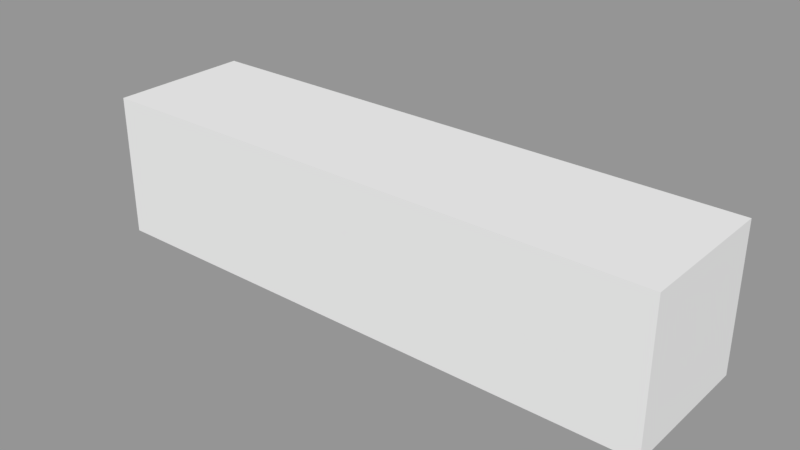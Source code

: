 # Source: I_Shape.blend  (saved by Blender 2.79.0; exported with 4.5.12 LTS)
import bpy
from mathutils import Matrix  # noqa: F401  (used for matrix-valued properties, if any)

bpy.ops.wm.read_factory_settings(use_empty=True)
scene = bpy.context.scene
scene.name = 'Scene.004'

# ---- collections
col_collection_2_004 = bpy.data.collections.new('Collection 2.004'); scene.collection.children.link(col_collection_2_004)

# ---- meshes
me_plane_033 = bpy.data.meshes.new('Plane.033')
me_plane_033.from_pydata([(-0.3173, 0.1622, 0.4675), (-0.4269, 0.1622, 0.4675), (-0.4269, 0.4026, 0.4675), (-0.4993, 0.337, 0.4675), (-0.3173, 0.4053, 0.4675), (-0.1921, 0.4053, 0.4675), (-0.08343, 0.4773, 0.4675), (0.2051, 0.4773, 0.4675), (0.2797, 0.4144, 0.4675), (0.4202, 0.4144, 0.4675), (0.4974, 0.3582, 0.4675), (0.08451, -0.449, 0.4675), (0.4974, -0.449, 0.4675), (-0.01448, -0.517, 0.4675), (-0.2045, -0.517, 0.4675), (-0.2549, -0.4481, 0.4675), (-0.3243, -0.4481, 0.4675), (-0.5028, -0.3049, 0.4675), (-0.2008, -0.4502, 0.4675), (-0.171, -0.4868, 0.4675), (-0.04334, -0.4868, 0.4675), (0.01367, -0.4502, 0.4675), (0.09706, -0.2732, 0.4675), (0.2196, -0.2732, 0.4675), (0.2196, -0.4136, 0.4675), (0.09961, -0.4136, 0.4675), (0.2551, -0.2171, 0.4675), (0.4694, -0.2171, 0.4675), (0.4694, -0.4213, 0.4675), (0.2551, -0.4213, 0.4675), (-0.1461, 0.4035, 0.4675), (-0.06637, 0.4518, 0.4675), (0.1909, 0.4518, 0.4675), (0.2407, 0.3991, 0.4675), (-0.4272, 0.1354, 0.4675), (-0.4272, 0.1073, 0.4675), (-0.3166, 0.1073, 0.4675), (-0.3166, 0.1337, 0.4675), (-0.4272, 0.07671, 0.4675), (-0.4272, -0.1105, 0.4675), (-0.3166, -0.1105, 0.4675), (-0.3166, 0.07501, 0.4675), (-0.3719, -0.1301, 0.4675), (-0.2791, 0.003886, 0.4675), (-0.2791, -0.03248, 0.4675), (-0.1844, -0.03248, 0.4675), (-0.1844, 0.001682, 0.4675), (-0.2791, 0.299, 0.4675), (-0.2791, 0.02981, 0.4675), (-0.1844, 0.02981, 0.4675), (-0.1844, 0.2968, 0.4675), (-0.1504, 0.2604, 0.4675), (-0.1504, 0.2193, 0.4675), (-0.1504, 0.191, 0.4675), (-0.1504, 0.15, 0.4675), (-0.1844, 0.15, 0.4675), (-0.1844, 0.191, 0.4675), (-0.1844, 0.2193, 0.4675), (-0.1844, 0.2604, 0.4675), (-0.2444, -0.2715, 0.4675), (-0.5026, -0.2693, 0.4675), (0.02234, -0.3362, 0.4675), (-0.08206, -0.273, 0.4675), (-0.4581, -0.3407, 0.4675), (-0.228, -0.3387, 0.4675), (-0.2184, -0.3782, 0.4675), (-0.2105, -0.4103, 0.4675), (-0.3709, -0.4107, 0.4675), (-0.4114, -0.3782, 0.4675), (-0.05475, -0.4098, 0.4675), (-0.05475, -0.3782, 0.4675), (0.4974, 0.1259, 0.4675), (-0.2551, -0.2277, 0.4675), (-0.04903, -0.1843, 0.4675), (-0.1102, -0.2278, 0.4675), (0.06878, 0.04379, 0.4675), (-0.14, -0.08227, 0.4675), (0.4974, 0.231, 0.4675), (-0.02775, 0.1326, 0.4675), (0.4974, 0.3401, 0.4675), (0.4974, 0.2905, 0.4675), (-0.1303, 0.3412, 0.4675), (-0.1303, 0.2885, 0.4675), (-0.3173, 0.1622, -5.813e-09), (-0.4269, 0.1622, -5.813e-09), (-0.4269, 0.4026, -1.632e-08), (-0.4993, 0.337, -1.345e-08), (-0.3173, 0.4053, -1.644e-08), (-0.1921, 0.4053, -1.644e-08), (-0.08343, 0.4773, -1.959e-08), (0.2051, 0.4773, -1.959e-08), (0.2797, 0.4144, -1.684e-08), (0.4202, 0.4144, -1.684e-08), (0.4974, 0.3582, -1.438e-08), (0.08451, -0.449, 2.418e-08), (0.4974, -0.449, 2.418e-08), (-0.01448, -0.517, 2.715e-08), (-0.2045, -0.517, 2.715e-08), (-0.2549, -0.4481, 2.414e-08), (-0.3243, -0.4481, 2.414e-08), (-0.5028, -0.3049, 1.788e-08), (-0.2008, -0.4502, 2.423e-08), (-0.171, -0.4868, 2.583e-08), (-0.04334, -0.4868, 2.583e-08), (0.01367, -0.4502, 2.423e-08), (0.09706, -0.2732, 1.65e-08), (0.2196, -0.2732, 1.65e-08), (0.2196, -0.4136, 2.263e-08), (0.09961, -0.4136, 2.263e-08), (0.2551, -0.2171, 1.404e-08), (0.4694, -0.2171, 1.404e-08), (0.4694, -0.4213, 2.297e-08), (0.2551, -0.4213, 2.297e-08), (-0.1461, 0.4035, -1.636e-08), (-0.06637, 0.4518, -1.847e-08), (0.1909, 0.4518, -1.847e-08), (0.2407, 0.3991, -1.617e-08), (-0.4272, 0.1354, -4.641e-09), (-0.4272, 0.1073, -3.413e-09), (-0.3166, 0.1073, -3.413e-09), (-0.3166, 0.1337, -4.566e-09), (-0.4272, 0.07671, -2.074e-09), (-0.4272, -0.1105, 6.109e-09), (-0.3166, -0.1105, 6.109e-09), (-0.3166, 0.07501, -2e-09), (-0.3719, -0.1301, 6.964e-09), (-0.2791, 0.003886, 1.109e-09), (-0.2791, -0.03248, 2.699e-09), (-0.1844, -0.03248, 2.699e-09), (-0.1844, 0.001682, 1.205e-09), (-0.2791, 0.299, -1.179e-08), (-0.2791, 0.02981, -2.405e-11), (-0.1844, 0.02981, -2.405e-11), (-0.1844, 0.2968, -1.169e-08), (-0.1504, 0.2604, -1.01e-08), (-0.1504, 0.2193, -8.307e-09), (-0.1504, 0.191, -7.07e-09), (-0.1504, 0.15, -5.276e-09), (-0.1844, 0.15, -5.276e-09), (-0.1844, 0.191, -7.07e-09), (-0.1844, 0.2193, -8.307e-09), (-0.1844, 0.2604, -1.01e-08), (-0.3173, 0.1622, -0.4675), (-0.4269, 0.1622, -0.4675), (-0.4269, 0.4026, -0.4675), (-0.4993, 0.337, -0.4675), (-0.3173, 0.4053, -0.4675), (-0.1921, 0.4053, -0.4675), (-0.08343, 0.4773, -0.4675), (0.2051, 0.4773, -0.4675), (0.2797, 0.4144, -0.4675), (0.4202, 0.4144, -0.4675), (0.4974, 0.3582, -0.4675), (0.08451, -0.449, -0.4675), (0.4974, -0.449, -0.4675), (-0.01448, -0.517, -0.4675), (-0.2045, -0.517, -0.4675), (-0.2549, -0.4481, -0.4675), (-0.3243, -0.4481, -0.4675), (-0.5028, -0.3049, -0.4675), (-0.2008, -0.4502, -0.4675), (-0.171, -0.4868, -0.4675), (-0.04334, -0.4868, -0.4675), (0.01367, -0.4502, -0.4675), (0.09706, -0.2732, -0.4675), (0.2196, -0.2732, -0.4675), (0.2196, -0.4136, -0.4675), (0.09961, -0.4136, -0.4675), (0.2551, -0.2171, -0.4675), (0.4694, -0.2171, -0.4675), (0.4694, -0.4213, -0.4675), (0.2551, -0.4213, -0.4675), (-0.1461, 0.4035, -0.4675), (-0.06637, 0.4518, -0.4675), (0.1909, 0.4518, -0.4675), (0.2407, 0.3991, -0.4675), (-0.4272, 0.1354, -0.4675), (-0.4272, 0.1073, -0.4675), (-0.3166, 0.1073, -0.4675), (-0.3166, 0.1337, -0.4675), (-0.4272, 0.07671, -0.4675), (-0.4272, -0.1105, -0.4675), (-0.3166, -0.1105, -0.4675), (-0.3166, 0.07501, -0.4675), (-0.3719, -0.1301, -0.4675), (-0.2791, 0.003886, -0.4675), (-0.2791, -0.03248, -0.4675), (-0.1844, -0.03248, -0.4675), (-0.1844, 0.001682, -0.4675), (-0.2791, 0.299, -0.4675), (-0.2791, 0.02981, -0.4675), (-0.1844, 0.02981, -0.4675), (-0.1844, 0.2968, -0.4675), (-0.1504, 0.2604, -0.4675), (-0.1504, 0.2193, -0.4675), (-0.1504, 0.191, -0.4675), (-0.1504, 0.15, -0.4675), (-0.1844, 0.15, -0.4675), (-0.1844, 0.191, -0.4675), (-0.1844, 0.2193, -0.4675), (-0.1844, 0.2604, -0.4675), (-0.5026, -0.2693, 1.632e-08), (-0.2444, -0.2715, -0.4675), (-0.5026, -0.2693, -0.4675), (0.02234, -0.3362, -0.4675), (-0.08206, -0.273, -0.4675), (-0.4581, -0.3407, -0.4675), (-0.228, -0.3387, -0.4675), (-0.2184, -0.3782, -0.4675), (-0.2105, -0.4103, -0.4675), (-0.3709, -0.4107, -0.4675), (-0.4114, -0.3782, -0.4675), (-0.05475, -0.4098, -0.4675), (-0.05475, -0.3782, -0.4675), (0.4974, 0.1259, -0.4675), (-0.2551, -0.2277, -0.4675), (-0.04903, -0.1843, -0.4675), (-0.1102, -0.2278, -0.4675), (0.06878, 0.04379, -0.4675), (-0.14, -0.08227, -0.4675), (0.4974, 0.231, -0.4675), (-0.02775, 0.1326, -0.4675), (0.4974, 0.3401, -0.4675), (0.4974, 0.2905, -0.4675), (0.4974, 0.3401, -1.359e-08), (0.4974, 0.2905, -1.142e-08), (-0.1303, 0.3412, -0.4675), (-0.1303, 0.2885, -0.4675), (0.4974, 0.2272, -8.654e-09), (0.4974, 0.1246, -4.166e-09), (-0.4576, -0.3411, 1.946e-08), (-0.4055, -0.3829, 2.129e-08), (-0.3717, -0.41, 2.247e-08)], [], [(23, 24, 29, 26, 22), (21, 20, 19, 14, 13, 11, 25, 22, 61, 64, 65, 70, 69, 66, 18), (39, 38, 36, 35, 3, 60, 59, 72, 40, 42), (52, 57, 56, 53, 54, 46, 45, 76, 78, 77, 80, 82, 81, 79, 10, 9, 8, 33, 30, 51), (83, 0, 4, 87), (84, 1, 0, 83), (85, 2, 1, 84), (86, 3, 2, 85), (87, 4, 5, 88), (88, 5, 6, 89), (89, 6, 7, 90), (90, 7, 8, 91), (91, 8, 9, 92), (92, 9, 10, 93), (95, 12, 11, 94), (93, 10, 79, 224), (94, 11, 13, 96), (96, 13, 14, 97), (97, 14, 15, 98), (98, 15, 16, 99), (99, 16, 67, 232), (100, 17, 60, 201), (101, 18, 19, 102), (102, 19, 20, 103), (103, 20, 21, 104), (104, 21, 18, 101), (106, 23, 22, 105), (107, 24, 23, 106), (108, 25, 24, 107), (105, 22, 25, 108), (110, 27, 26, 109), (111, 28, 27, 110), (112, 29, 28, 111), (109, 26, 29, 112), (114, 31, 30, 113), (115, 32, 31, 114), (116, 33, 32, 115), (113, 30, 33, 116), (117, 34, 35, 118), (118, 35, 36, 119), (119, 36, 37, 120), (120, 37, 34, 117), (121, 38, 39, 122), (125, 42, 40, 123), (123, 40, 41, 124), (124, 41, 38, 121), (122, 39, 42, 125), (126, 43, 44, 127), (127, 44, 45, 128), (128, 45, 46, 129), (129, 46, 43, 126), (131, 48, 49, 132), (140, 57, 52, 135), (133, 50, 47, 130), (138, 55, 54, 137), (136, 53, 56, 139), (134, 51, 58, 141), (137, 54, 53, 136), (135, 52, 51, 134), (132, 49, 55, 138), (130, 47, 48, 131), (139, 56, 57, 140), (141, 58, 50, 133), (59, 62, 61, 22, 73, 74, 72), (59, 60, 17, 63, 64), (201, 60, 3, 86), (64, 61, 62, 59), (64, 63, 68, 65), (65, 68, 67, 66), (66, 67, 16, 15, 14, 19, 18), (66, 69, 70, 65), (72, 74, 73, 76), (71, 75, 73, 22, 26, 27, 28, 29, 24, 25, 11, 12), (77, 78, 76, 73, 75, 71), (76, 45, 44, 43, 46, 54, 55, 49, 48, 47, 50, 58, 51, 30, 31, 32, 33, 8, 7, 6, 5, 4, 0, 1, 2, 3, 35, 34, 37, 36, 38, 41, 40, 72), (224, 79, 80, 225), (225, 80, 77, 228), (79, 81, 82, 80), (228, 77, 71, 229), (229, 71, 12, 95), (230, 63, 17, 100), (231, 68, 63, 230), (232, 67, 68, 231), (165, 164, 168, 171, 166), (163, 160, 209, 212, 213, 208, 207, 204, 164, 167, 153, 155, 156, 161, 162), (181, 184, 182, 215, 202, 203, 145, 177, 178, 180), (194, 193, 172, 175, 150, 151, 152, 222, 226, 227, 223, 220, 221, 219, 187, 188, 196, 195, 198, 199), (83, 87, 146, 142), (84, 83, 142, 143), (85, 84, 143, 144), (86, 85, 144, 145), (87, 88, 147, 146), (88, 89, 148, 147), (89, 90, 149, 148), (90, 91, 150, 149), (91, 92, 151, 150), (92, 93, 152, 151), (95, 94, 153, 154), (93, 224, 222, 152), (94, 96, 155, 153), (96, 97, 156, 155), (97, 98, 157, 156), (98, 99, 158, 157), (99, 232, 210, 158), (100, 201, 203, 159), (101, 102, 161, 160), (102, 103, 162, 161), (103, 104, 163, 162), (104, 101, 160, 163), (106, 105, 164, 165), (107, 106, 165, 166), (108, 107, 166, 167), (105, 108, 167, 164), (110, 109, 168, 169), (111, 110, 169, 170), (112, 111, 170, 171), (109, 112, 171, 168), (114, 113, 172, 173), (115, 114, 173, 174), (116, 115, 174, 175), (113, 116, 175, 172), (117, 118, 177, 176), (118, 119, 178, 177), (119, 120, 179, 178), (120, 117, 176, 179), (121, 122, 181, 180), (125, 123, 182, 184), (123, 124, 183, 182), (124, 121, 180, 183), (122, 125, 184, 181), (126, 127, 186, 185), (127, 128, 187, 186), (128, 129, 188, 187), (129, 126, 185, 188), (131, 132, 191, 190), (140, 135, 194, 199), (133, 130, 189, 192), (138, 137, 196, 197), (136, 139, 198, 195), (134, 141, 200, 193), (137, 136, 195, 196), (135, 134, 193, 194), (132, 138, 197, 191), (130, 131, 190, 189), (139, 140, 199, 198), (141, 133, 192, 200), (202, 215, 217, 216, 164, 204, 205), (202, 207, 206, 159, 203), (201, 86, 145, 203), (207, 202, 205, 204), (207, 208, 211, 206), (208, 209, 210, 211), (209, 160, 161, 156, 157, 158, 210), (209, 208, 213, 212), (215, 219, 216, 217), (214, 154, 153, 167, 166, 171, 170, 169, 168, 164, 216, 218), (220, 214, 218, 216, 219, 221), (219, 215, 182, 183, 180, 178, 179, 176, 177, 145, 144, 143, 142, 146, 147, 148, 149, 150, 175, 174, 173, 172, 193, 200, 192, 189, 190, 191, 197, 196, 188, 185, 186, 187), (224, 225, 223, 222), (225, 228, 220, 223), (222, 223, 227, 226), (228, 229, 214, 220), (229, 95, 154, 214), (230, 100, 159, 206), (231, 230, 206, 211), (232, 231, 211, 210)])
_uv = me_plane_033.uv_layers.new(name='UVMap')
_uv.uv.foreach_set('vector', [0.2169, 0.8371, 0.2409, 0.8371, 0.2422, 0.8408, 0.2074, 0.8408, 0.2169, 0.8245, 0.2471, 0.8158, 0.2534, 0.81, 0.2534, 0.7968, 0.2585, 0.7933, 0.2585, 0.8129, 0.2469, 0.8232, 0.2409, 0.8247, 0.2169, 0.8245, 0.2277, 0.8167, 0.2281, 0.7909, 0.2348, 0.7919, 0.2348, 0.8088, 0.2402, 0.8088, 0.2403, 0.7927, 0.2471, 0.7937, 0.1892, 0.7703, 0.1573, 0.7703, 0.1521, 0.7817, 0.1521, 0.7703, 0.1129, 0.7628, 0.2163, 0.7625, 0.2167, 0.7892, 0.2092, 0.7881, 0.1892, 0.7817, 0.1925, 0.776, 0.133, 0.7989, 0.133, 0.7954, 0.1378, 0.7954, 0.1378, 0.7989, 0.1448, 0.7989, 0.1701, 0.7954, 0.1759, 0.7954, 0.1844, 0.8, 0.1478, 0.8116, 0.131, 0.8658, 0.1209, 0.8658, 0.1212, 0.801, 0.1122, 0.801, 0.1124, 0.8658, 0.1093, 0.8658, 0.09973, 0.8579, 0.09973, 0.8433, 0.1023, 0.8393, 0.1016, 0.7993, 0.126, 0.7989, 0.1427, 0.7817, 0.1427, 0.7817, 0.1013, 0.7817, 0.1013, 0.7817, 0.1427, 0.7703, 0.1427, 0.7703, 0.1427, 0.7817, 0.1427, 0.7817, 0.1017, 0.7703, 0.1017, 0.7703, 0.1427, 0.7703, 0.1427, 0.7703, 0.1129, 0.7628, 0.1129, 0.7628, 0.1017, 0.7703, 0.1017, 0.7703, 0.1013, 0.7817, 0.1013, 0.7817, 0.1013, 0.7946, 0.1013, 0.7946, 0.1013, 0.7946, 0.1013, 0.7946, 0.08901, 0.8058, 0.08901, 0.8058, 0.08901, 0.8058, 0.08901, 0.8058, 0.08901, 0.8356, 0.08901, 0.8356, 0.08901, 0.8356, 0.08901, 0.8356, 0.09973, 0.8433, 0.09973, 0.8433, 0.09973, 0.8433, 0.09973, 0.8433, 0.09973, 0.8579, 0.09973, 0.8579, 0.09973, 0.8579, 0.09973, 0.8579, 0.1093, 0.8658, 0.1093, 0.8658, 0.2469, 0.8658, 0.2469, 0.8658, 0.2469, 0.8232, 0.2469, 0.8232, 0.1093, 0.8658, 0.1093, 0.8658, 0.1124, 0.8658, 0.1124, 0.8658, 0.2469, 0.8232, 0.2469, 0.8232, 0.2585, 0.8129, 0.2585, 0.8129, 0.2585, 0.8129, 0.2585, 0.8129, 0.2585, 0.7933, 0.2585, 0.7933, 0.2585, 0.7933, 0.2585, 0.7933, 0.2468, 0.7881, 0.2468, 0.7881, 0.2468, 0.7881, 0.2468, 0.7881, 0.2468, 0.7809, 0.2468, 0.7809, 0.2468, 0.7809, 0.2468, 0.7809, 0.2404, 0.7761, 0.2403, 0.776, 0.2223, 0.7625, 0.2223, 0.7625, 0.2163, 0.7625, 0.2163, 0.7625, 0.2471, 0.7937, 0.2471, 0.7937, 0.2534, 0.7968, 0.2534, 0.7968, 0.2534, 0.7968, 0.2534, 0.7968, 0.2534, 0.81, 0.2534, 0.81, 0.2534, 0.81, 0.2534, 0.81, 0.2471, 0.8158, 0.2471, 0.8158, 0.2471, 0.8158, 0.2471, 0.8158, 0.2471, 0.7937, 0.2471, 0.7937, 0.2169, 0.8371, 0.2169, 0.8371, 0.2169, 0.8245, 0.2169, 0.8245, 0.2409, 0.8371, 0.2409, 0.8371, 0.2169, 0.8371, 0.2169, 0.8371, 0.2409, 0.8247, 0.2409, 0.8247, 0.2409, 0.8371, 0.2409, 0.8371, 0.2169, 0.8245, 0.2169, 0.8245, 0.2409, 0.8247, 0.2409, 0.8247, 0.2074, 0.8629, 0.2074, 0.8629, 0.2074, 0.8408, 0.2074, 0.8408, 0.2422, 0.8629, 0.2422, 0.8629, 0.2074, 0.8629, 0.2074, 0.8629, 0.2422, 0.8408, 0.2422, 0.8408, 0.2422, 0.8629, 0.2422, 0.8629, 0.2074, 0.8408, 0.2074, 0.8408, 0.2422, 0.8408, 0.2422, 0.8408, 0.09337, 0.8076, 0.09337, 0.8076, 0.1016, 0.7993, 0.1016, 0.7993, 0.09337, 0.8342, 0.09337, 0.8342, 0.09337, 0.8076, 0.09337, 0.8076, 0.1023, 0.8393, 0.1023, 0.8393, 0.09337, 0.8342, 0.09337, 0.8342, 0.1016, 0.7993, 0.1016, 0.7993, 0.1023, 0.8393, 0.1023, 0.8393, 0.1473, 0.7703, 0.1473, 0.7703, 0.1521, 0.7703, 0.1521, 0.7703, 0.1521, 0.7703, 0.1521, 0.7703, 0.1521, 0.7817, 0.1521, 0.7817, 0.1521, 0.7817, 0.1521, 0.7817, 0.1476, 0.7817, 0.1476, 0.7817, 0.1476, 0.7817, 0.1476, 0.7817, 0.1473, 0.7703, 0.1473, 0.7703, 0.1573, 0.7703, 0.1573, 0.7703, 0.1892, 0.7703, 0.1892, 0.7703, 0.1925, 0.776, 0.1925, 0.776, 0.1892, 0.7817, 0.1892, 0.7817, 0.1892, 0.7817, 0.1892, 0.7817, 0.1576, 0.7817, 0.1576, 0.7817, 0.1576, 0.7817, 0.1576, 0.7817, 0.1573, 0.7703, 0.1573, 0.7703, 0.1892, 0.7703, 0.1892, 0.7703, 0.1925, 0.776, 0.1925, 0.776, 0.1697, 0.7856, 0.1697, 0.7856, 0.1759, 0.7856, 0.1759, 0.7856, 0.1759, 0.7856, 0.1759, 0.7856, 0.1759, 0.7954, 0.1759, 0.7954, 0.1759, 0.7954, 0.1759, 0.7954, 0.1701, 0.7954, 0.1701, 0.7954, 0.1701, 0.7954, 0.1701, 0.7954, 0.1697, 0.7856, 0.1697, 0.7856, 0.1653, 0.7856, 0.1653, 0.7856, 0.1653, 0.7954, 0.1653, 0.7954, 0.133, 0.7954, 0.133, 0.7954, 0.133, 0.7989, 0.133, 0.7989, 0.1198, 0.7954, 0.1198, 0.7954, 0.1194, 0.7856, 0.1194, 0.7856, 0.1448, 0.7954, 0.1448, 0.7954, 0.1448, 0.7989, 0.1448, 0.7989, 0.1378, 0.7989, 0.1378, 0.7989, 0.1378, 0.7954, 0.1378, 0.7954, 0.126, 0.7989, 0.126, 0.7989, 0.126, 0.7954, 0.126, 0.7954, 0.1448, 0.7989, 0.1448, 0.7989, 0.1378, 0.7989, 0.1378, 0.7989, 0.133, 0.7989, 0.133, 0.7989, 0.126, 0.7989, 0.126, 0.7989, 0.1653, 0.7954, 0.1653, 0.7954, 0.1448, 0.7954, 0.1448, 0.7954, 0.1194, 0.7856, 0.1194, 0.7856, 0.1653, 0.7856, 0.1653, 0.7856, 0.1378, 0.7954, 0.1378, 0.7954, 0.133, 0.7954, 0.133, 0.7954, 0.126, 0.7954, 0.126, 0.7954, 0.1198, 0.7954, 0.1198, 0.7954, 0.2167, 0.7892, 0.2169, 0.806, 0.2277, 0.8167, 0.2169, 0.8245, 0.2018, 0.8094, 0.2092, 0.803, 0.2092, 0.7881, 0.2167, 0.7892, 0.2163, 0.7625, 0.2223, 0.7625, 0.2285, 0.7671, 0.2281, 0.7909, 0.2163, 0.7625, 0.2163, 0.7625, 0.1129, 0.7628, 0.1129, 0.7628, 0.2281, 0.7909, 0.2277, 0.8167, 0.2169, 0.806, 0.2167, 0.7892, 0.2281, 0.7909, 0.2285, 0.7671, 0.2348, 0.7719, 0.2348, 0.7919, 0.2348, 0.7919, 0.2348, 0.7719, 0.2404, 0.7761, 0.2403, 0.7927, 0.2403, 0.7927, 0.2404, 0.7761, 0.2468, 0.7809, 0.2468, 0.7881, 0.2585, 0.7933, 0.2534, 0.7968, 0.2471, 0.7937, 0.2403, 0.7927, 0.2402, 0.8088, 0.2348, 0.8088, 0.2348, 0.7919, 0.2092, 0.7881, 0.2092, 0.803, 0.2018, 0.8094, 0.1844, 0.8, 0.1489, 0.8658, 0.1629, 0.8215, 0.2018, 0.8094, 0.2169, 0.8245, 0.2074, 0.8408, 0.2074, 0.8629, 0.2422, 0.8629, 0.2422, 0.8408, 0.2409, 0.8371, 0.2409, 0.8247, 0.2469, 0.8232, 0.2469, 0.8658, 0.131, 0.8658, 0.1478, 0.8116, 0.1844, 0.8, 0.2018, 0.8094, 0.1629, 0.8215, 0.1489, 0.8658, 0.1844, 0.8, 0.1759, 0.7954, 0.1759, 0.7856, 0.1697, 0.7856, 0.1701, 0.7954, 0.1448, 0.7989, 0.1448, 0.7954, 0.1653, 0.7954, 0.1653, 0.7856, 0.1194, 0.7856, 0.1198, 0.7954, 0.126, 0.7954, 0.126, 0.7989, 0.1016, 0.7993, 0.09337, 0.8076, 0.09337, 0.8342, 0.1023, 0.8393, 0.09973, 0.8433, 0.08901, 0.8356, 0.08901, 0.8058, 0.1013, 0.7946, 0.1013, 0.7817, 0.1427, 0.7817, 0.1427, 0.7703, 0.1017, 0.7703, 0.1129, 0.7628, 0.1521, 0.7703, 0.1473, 0.7703, 0.1476, 0.7817, 0.1521, 0.7817, 0.1573, 0.7703, 0.1576, 0.7817, 0.1892, 0.7817, 0.2092, 0.7881, 0.1124, 0.8658, 0.1124, 0.8658, 0.1209, 0.8658, 0.1209, 0.8658, 0.1209, 0.8658, 0.1209, 0.8658, 0.131, 0.8658, 0.1316, 0.8658, 0.1124, 0.8658, 0.1122, 0.801, 0.1212, 0.801, 0.1209, 0.8658, 0.1316, 0.8658, 0.131, 0.8658, 0.1489, 0.8658, 0.1491, 0.8658, 0.1491, 0.8658, 0.1489, 0.8658, 0.2469, 0.8658, 0.2469, 0.8658, 0.2285, 0.7672, 0.2285, 0.7671, 0.2223, 0.7625, 0.2223, 0.7625, 0.2356, 0.7725, 0.2348, 0.7719, 0.2285, 0.7671, 0.2285, 0.7672, 0.2403, 0.776, 0.2404, 0.7761, 0.2348, 0.7719, 0.2356, 0.7725, 0.2169, 0.8371, 0.2169, 0.8245, 0.2074, 0.8408, 0.2422, 0.8408, 0.2409, 0.8371, 0.2471, 0.8158, 0.2471, 0.7937, 0.2403, 0.7927, 0.2402, 0.8088, 0.2348, 0.8088, 0.2348, 0.7919, 0.2281, 0.7909, 0.2277, 0.8167, 0.2169, 0.8245, 0.2409, 0.8247, 0.2469, 0.8232, 0.2585, 0.8129, 0.2585, 0.7933, 0.2534, 0.7968, 0.2534, 0.81, 0.1892, 0.7703, 0.1925, 0.776, 0.1892, 0.7817, 0.2092, 0.7881, 0.2167, 0.7892, 0.2163, 0.7625, 0.1129, 0.7628, 0.1521, 0.7703, 0.1521, 0.7817, 0.1573, 0.7703, 0.133, 0.7989, 0.126, 0.7989, 0.1016, 0.7993, 0.1023, 0.8393, 0.09973, 0.8433, 0.09973, 0.8579, 0.1093, 0.8658, 0.1124, 0.8658, 0.1122, 0.801, 0.1212, 0.801, 0.1209, 0.8658, 0.131, 0.8658, 0.1478, 0.8116, 0.1844, 0.8, 0.1759, 0.7954, 0.1701, 0.7954, 0.1448, 0.7989, 0.1378, 0.7989, 0.1378, 0.7954, 0.133, 0.7954, 0.1427, 0.7817, 0.1013, 0.7817, 0.1013, 0.7817, 0.1427, 0.7817, 0.1427, 0.7703, 0.1427, 0.7817, 0.1427, 0.7817, 0.1427, 0.7703, 0.1017, 0.7703, 0.1427, 0.7703, 0.1427, 0.7703, 0.1017, 0.7703, 0.1129, 0.7628, 0.1017, 0.7703, 0.1017, 0.7703, 0.1129, 0.7628, 0.1013, 0.7817, 0.1013, 0.7946, 0.1013, 0.7946, 0.1013, 0.7817, 0.1013, 0.7946, 0.08901, 0.8058, 0.08901, 0.8058, 0.1013, 0.7946, 0.08901, 0.8058, 0.08901, 0.8356, 0.08901, 0.8356, 0.08901, 0.8058, 0.08901, 0.8356, 0.09973, 0.8433, 0.09973, 0.8433, 0.08901, 0.8356, 0.09973, 0.8433, 0.09973, 0.8579, 0.09973, 0.8579, 0.09973, 0.8433, 0.09973, 0.8579, 0.1093, 0.8658, 0.1093, 0.8658, 0.09973, 0.8579, 0.2469, 0.8658, 0.2469, 0.8232, 0.2469, 0.8232, 0.2469, 0.8658, 0.1093, 0.8658, 0.1124, 0.8658, 0.1124, 0.8658, 0.1093, 0.8658, 0.2469, 0.8232, 0.2585, 0.8129, 0.2585, 0.8129, 0.2469, 0.8232, 0.2585, 0.8129, 0.2585, 0.7933, 0.2585, 0.7933, 0.2585, 0.8129, 0.2585, 0.7933, 0.2468, 0.7881, 0.2468, 0.7881, 0.2585, 0.7933, 0.2468, 0.7881, 0.2468, 0.7809, 0.2468, 0.7809, 0.2468, 0.7881, 0.2468, 0.7809, 0.2403, 0.776, 0.2404, 0.7761, 0.2468, 0.7809, 0.2223, 0.7625, 0.2163, 0.7625, 0.2163, 0.7625, 0.2223, 0.7625, 0.2471, 0.7937, 0.2534, 0.7968, 0.2534, 0.7968, 0.2471, 0.7937, 0.2534, 0.7968, 0.2534, 0.81, 0.2534, 0.81, 0.2534, 0.7968, 0.2534, 0.81, 0.2471, 0.8158, 0.2471, 0.8158, 0.2534, 0.81, 0.2471, 0.8158, 0.2471, 0.7937, 0.2471, 0.7937, 0.2471, 0.8158, 0.2169, 0.8371, 0.2169, 0.8245, 0.2169, 0.8245, 0.2169, 0.8371, 0.2409, 0.8371, 0.2169, 0.8371, 0.2169, 0.8371, 0.2409, 0.8371, 0.2409, 0.8247, 0.2409, 0.8371, 0.2409, 0.8371, 0.2409, 0.8247, 0.2169, 0.8245, 0.2409, 0.8247, 0.2409, 0.8247, 0.2169, 0.8245, 0.2074, 0.8629, 0.2074, 0.8408, 0.2074, 0.8408, 0.2074, 0.8629, 0.2422, 0.8629, 0.2074, 0.8629, 0.2074, 0.8629, 0.2422, 0.8629, 0.2422, 0.8408, 0.2422, 0.8629, 0.2422, 0.8629, 0.2422, 0.8408, 0.2074, 0.8408, 0.2422, 0.8408, 0.2422, 0.8408, 0.2074, 0.8408, 0.09337, 0.8076, 0.1016, 0.7993, 0.1016, 0.7993, 0.09337, 0.8076, 0.09337, 0.8342, 0.09337, 0.8076, 0.09337, 0.8076, 0.09337, 0.8342, 0.1023, 0.8393, 0.09337, 0.8342, 0.09337, 0.8342, 0.1023, 0.8393, 0.1016, 0.7993, 0.1023, 0.8393, 0.1023, 0.8393, 0.1016, 0.7993, 0.1473, 0.7703, 0.1521, 0.7703, 0.1521, 0.7703, 0.1473, 0.7703, 0.1521, 0.7703, 0.1521, 0.7817, 0.1521, 0.7817, 0.1521, 0.7703, 0.1521, 0.7817, 0.1476, 0.7817, 0.1476, 0.7817, 0.1521, 0.7817, 0.1476, 0.7817, 0.1473, 0.7703, 0.1473, 0.7703, 0.1476, 0.7817, 0.1573, 0.7703, 0.1892, 0.7703, 0.1892, 0.7703, 0.1573, 0.7703, 0.1925, 0.776, 0.1892, 0.7817, 0.1892, 0.7817, 0.1925, 0.776, 0.1892, 0.7817, 0.1576, 0.7817, 0.1576, 0.7817, 0.1892, 0.7817, 0.1576, 0.7817, 0.1573, 0.7703, 0.1573, 0.7703, 0.1576, 0.7817, 0.1892, 0.7703, 0.1925, 0.776, 0.1925, 0.776, 0.1892, 0.7703, 0.1697, 0.7856, 0.1759, 0.7856, 0.1759, 0.7856, 0.1697, 0.7856, 0.1759, 0.7856, 0.1759, 0.7954, 0.1759, 0.7954, 0.1759, 0.7856, 0.1759, 0.7954, 0.1701, 0.7954, 0.1701, 0.7954, 0.1759, 0.7954, 0.1701, 0.7954, 0.1697, 0.7856, 0.1697, 0.7856, 0.1701, 0.7954, 0.1653, 0.7856, 0.1653, 0.7954, 0.1653, 0.7954, 0.1653, 0.7856, 0.133, 0.7954, 0.133, 0.7989, 0.133, 0.7989, 0.133, 0.7954, 0.1198, 0.7954, 0.1194, 0.7856, 0.1194, 0.7856, 0.1198, 0.7954, 0.1448, 0.7954, 0.1448, 0.7989, 0.1448, 0.7989, 0.1448, 0.7954, 0.1378, 0.7989, 0.1378, 0.7954, 0.1378, 0.7954, 0.1378, 0.7989, 0.126, 0.7989, 0.126, 0.7954, 0.126, 0.7954, 0.126, 0.7989, 0.1448, 0.7989, 0.1378, 0.7989, 0.1378, 0.7989, 0.1448, 0.7989, 0.133, 0.7989, 0.126, 0.7989, 0.126, 0.7989, 0.133, 0.7989, 0.1653, 0.7954, 0.1448, 0.7954, 0.1448, 0.7954, 0.1653, 0.7954, 0.1194, 0.7856, 0.1653, 0.7856, 0.1653, 0.7856, 0.1194, 0.7856, 0.1378, 0.7954, 0.133, 0.7954, 0.133, 0.7954, 0.1378, 0.7954, 0.126, 0.7954, 0.1198, 0.7954, 0.1198, 0.7954, 0.126, 0.7954, 0.2167, 0.7892, 0.2092, 0.7881, 0.2092, 0.803, 0.2018, 0.8094, 0.2169, 0.8245, 0.2277, 0.8167, 0.2169, 0.806, 0.2167, 0.7892, 0.2281, 0.7909, 0.2285, 0.7671, 0.2223, 0.7625, 0.2163, 0.7625, 0.2163, 0.7625, 0.1129, 0.7628, 0.1129, 0.7628, 0.2163, 0.7625, 0.2281, 0.7909, 0.2167, 0.7892, 0.2169, 0.806, 0.2277, 0.8167, 0.2281, 0.7909, 0.2348, 0.7919, 0.2348, 0.7719, 0.2285, 0.7671, 0.2348, 0.7919, 0.2403, 0.7927, 0.2404, 0.7761, 0.2348, 0.7719, 0.2403, 0.7927, 0.2471, 0.7937, 0.2534, 0.7968, 0.2585, 0.7933, 0.2468, 0.7881, 0.2468, 0.7809, 0.2404, 0.7761, 0.2403, 0.7927, 0.2348, 0.7919, 0.2348, 0.8088, 0.2402, 0.8088, 0.2092, 0.7881, 0.1844, 0.8, 0.2018, 0.8094, 0.2092, 0.803, 0.1489, 0.8658, 0.2469, 0.8658, 0.2469, 0.8232, 0.2409, 0.8247, 0.2409, 0.8371, 0.2422, 0.8408, 0.2422, 0.8629, 0.2074, 0.8629, 0.2074, 0.8408, 0.2169, 0.8245, 0.2018, 0.8094, 0.1629, 0.8215, 0.131, 0.8658, 0.1489, 0.8658, 0.1629, 0.8215, 0.2018, 0.8094, 0.1844, 0.8, 0.1478, 0.8116, 0.1844, 0.8, 0.2092, 0.7881, 0.1892, 0.7817, 0.1576, 0.7817, 0.1573, 0.7703, 0.1521, 0.7817, 0.1476, 0.7817, 0.1473, 0.7703, 0.1521, 0.7703, 0.1129, 0.7628, 0.1017, 0.7703, 0.1427, 0.7703, 0.1427, 0.7817, 0.1013, 0.7817, 0.1013, 0.7946, 0.08901, 0.8058, 0.08901, 0.8356, 0.09973, 0.8433, 0.1023, 0.8393, 0.09337, 0.8342, 0.09337, 0.8076, 0.1016, 0.7993, 0.126, 0.7989, 0.126, 0.7954, 0.1198, 0.7954, 0.1194, 0.7856, 0.1653, 0.7856, 0.1653, 0.7954, 0.1448, 0.7954, 0.1448, 0.7989, 0.1701, 0.7954, 0.1697, 0.7856, 0.1759, 0.7856, 0.1759, 0.7954, 0.1124, 0.8658, 0.1209, 0.8658, 0.1209, 0.8658, 0.1124, 0.8658, 0.1209, 0.8658, 0.1316, 0.8658, 0.131, 0.8658, 0.1209, 0.8658, 0.1124, 0.8658, 0.1209, 0.8658, 0.1212, 0.801, 0.1122, 0.801, 0.1316, 0.8658, 0.1491, 0.8658, 0.1489, 0.8658, 0.131, 0.8658, 0.1491, 0.8658, 0.2469, 0.8658, 0.2469, 0.8658, 0.1489, 0.8658, 0.2285, 0.7672, 0.2223, 0.7625, 0.2223, 0.7625, 0.2285, 0.7671, 0.2356, 0.7725, 0.2285, 0.7672, 0.2285, 0.7671, 0.2348, 0.7719, 0.2403, 0.776, 0.2356, 0.7725, 0.2348, 0.7719, 0.2404, 0.7761])
me_plane_033.use_remesh_preserve_volume = False
me_plane_033.use_remesh_preserve_attributes = False
me_plane_033.use_mirror_vertex_groups = False
me_plane_033.update()
me_plane_034 = bpy.data.meshes.new('Plane.034')
me_plane_034.from_pydata([(-0.5171, -0.4583, 0.4687), (-0.5171, -0.1153, 0.4687), (-0.4772, -0.05947, 0.4687), (-0.4772, 0.09682, 0.4687), (-0.4805, -0.4948, 0.4687), (-0.3775, -0.4948, 0.4687), (-0.3775, -0.05428, 0.4687), (-0.3586, -0.04121, 0.4687), (-0.3586, -0.4939, 0.4687), (-0.3121, -0.4939, 0.4687), (-0.3121, 0.02608, 0.4687), (-0.2949, 0.02608, 0.4687), (-0.2949, -0.4941, 0.4687), (-0.1626, -0.4941, 0.4687), (-0.1626, -0.4463, 0.4687), (-0.1067, -0.3984, 0.4687), (0.14, -0.3984, 0.4687), (0.2022, -0.4925, 0.4687), (0.4159, -0.4925, 0.4687), (0.4757, -0.4407, 0.4687), (0.4757, -0.294, 0.4687), (0.4343, -0.2334, 0.4687), (0.4343, -0.01934, 0.4687), (0.3877, 0.02358, 0.4687), (0.3877, 0.2573, 0.4687), (0.474, 0.3482, 0.4687), (0.474, 0.504, 0.4687), (-0.0511, 0.504, 0.4687), (-0.07578, 0.4918, 0.4687), (-0.07578, 0.4774, 0.4687), (-0.5144, 0.4774, 0.4687), (-0.4498, 0.1279, 0.4687), (-0.4498, 0.3727, 0.4687), (-0.5144, 0.4335, 0.4687), (-0.3651, 0.4155, 0.4687), (0.02914, 0.4155, 0.4687), (-0.3651, 0.4479, 0.4687), (0.02914, 0.4479, 0.4687), (-0.3569, 0.3459, 0.4687), (-0.03079, 0.3459, 0.4687), (-0.3569, 0.3716, 0.4687), (-0.03079, 0.3716, 0.4687), (-0.4498, 0.2326, 0.4687), (-0.4498, 0.1597, 0.4687), (0.1687, 0.08281, 0.4687), (0.1756, 0.1506, 0.4687), (-0.4498, 0.3218, 0.4687), (-0.4498, 0.2895, 0.4687), (0.2583, 0.1999, 0.4687), (0.2089, -0.05269, 0.4687), (0.2491, -0.06532, 0.4687), (0.2985, 0.2263, 0.4687), (0.4757, -0.344, 0.4687), (0.4661, -0.2799, 0.4687), (-0.2502, -0.2786, 0.4687), (-0.2502, -0.3489, 0.4687), (0.4757, -0.4106, 0.4687), (0.4757, -0.3794, 0.4687), (0.2333, -0.4097, 0.4687), (0.2353, -0.3801, 0.4687), (-0.255, -0.3805, 0.4687), (-0.2556, -0.4525, 0.4687), (-0.1886, -0.452, 0.4687), (-0.1897, -0.3811, 0.4687), (-0.5171, -0.4583, -0.4687), (-0.5171, -0.1153, -0.4687), (-0.4772, -0.05947, -0.4687), (-0.4772, 0.09682, -0.4687), (-0.4805, -0.4948, -0.4687), (-0.3775, -0.4948, -0.4687), (-0.3775, -0.05428, -0.4687), (-0.3586, -0.04121, -0.4687), (-0.3586, -0.4939, -0.4687), (-0.3121, -0.4939, -0.4687), (-0.3121, 0.02608, -0.4687), (-0.2949, 0.02608, -0.4687), (-0.2949, -0.4941, -0.4687), (-0.1626, -0.4941, -0.4687), (-0.1626, -0.4463, -0.4687), (-0.1067, -0.3984, -0.4687), (0.14, -0.3984, -0.4687), (0.2022, -0.4925, -0.4687), (0.4159, -0.4925, -0.4687), (0.4757, -0.4407, -0.4687), (0.4757, -0.294, -0.4687), (0.4343, -0.2334, -0.4687), (0.4343, -0.01934, -0.4687), (0.3877, 0.02358, -0.4687), (0.3877, 0.2573, -0.4687), (0.474, 0.3482, -0.4687), (0.474, 0.504, -0.4687), (-0.0511, 0.504, -0.4687), (-0.07578, 0.4918, -0.4687), (-0.07578, 0.4774, -0.4687), (-0.5144, 0.4774, -0.4687), (-0.4498, 0.1279, -0.4687), (-0.4498, 0.3727, -0.4687), (-0.5144, 0.4335, -0.4687), (-0.3651, 0.4155, -0.4687), (0.02914, 0.4155, -0.4687), (-0.3651, 0.4479, -0.4687), (0.02914, 0.4479, -0.4687), (-0.3569, 0.3459, -0.4687), (-0.03079, 0.3459, -0.4687), (-0.3569, 0.3716, -0.4687), (-0.03079, 0.3716, -0.4687), (-0.4498, 0.2326, -0.4687), (-0.4498, 0.1597, -0.4687), (0.1687, 0.08281, -0.4687), (0.1756, 0.1506, -0.4687), (-0.4498, 0.3218, -0.4687), (-0.4498, 0.2895, -0.4687), (0.2583, 0.1999, -0.4687), (0.2089, -0.05269, -0.4687), (0.2491, -0.06532, -0.4687), (0.2985, 0.2263, -0.4687), (0.4757, -0.344, -0.4687), (0.4661, -0.2799, -0.4687), (-0.2502, -0.2786, -0.4687), (-0.2502, -0.3489, -0.4687), (0.4757, -0.4106, -0.4687), (0.4757, -0.3794, -0.4687), (0.2333, -0.4097, -0.4687), (0.2353, -0.3801, -0.4687), (-0.255, -0.3805, -0.4687), (-0.2556, -0.4525, -0.4687), (-0.1886, -0.452, -0.4687), (-0.1897, -0.3811, -0.4687), (-0.5171, -0.4583, 3.088e-08), (-0.5171, -0.1153, 1.628e-08), (-0.4772, -0.05947, 1.384e-08), (-0.4772, 0.09682, 7.007e-09), (-0.4805, -0.4948, 3.248e-08), (-0.3775, -0.4948, 3.248e-08), (-0.3775, -0.05428, 1.361e-08), (-0.3586, -0.04121, 1.304e-08), (-0.3586, -0.4939, 3.243e-08), (-0.3121, -0.4939, 3.243e-08), (-0.3121, 0.02608, 1.01e-08), (-0.2949, 0.02608, 1.01e-08), (-0.2949, -0.4941, 3.244e-08), (-0.1626, -0.4941, 3.244e-08), (-0.1626, -0.4463, 3.035e-08), (-0.1067, -0.3984, 2.826e-08), (0.14, -0.3984, 2.826e-08), (0.2022, -0.4925, 3.238e-08), (0.4159, -0.4925, 3.238e-08), (0.4757, -0.4407, 3.011e-08), (0.4757, -0.294, 2.37e-08), (0.4343, -0.2334, 2.105e-08), (0.4343, -0.01934, 1.208e-08), (0.3877, 0.02358, 1.021e-08), (0.3877, 0.2573, -8.518e-12), (0.474, 0.3482, -3.982e-09), (0.474, 0.504, -1.015e-08), (-0.0511, 0.504, -1.015e-08), (-0.07578, 0.4918, -9.622e-09), (-0.07578, 0.4774, -8.992e-09), (-0.5144, 0.4774, -8.992e-09), (-0.4498, 0.1279, 5.648e-09), (-0.4498, 0.3727, -5.053e-09), (-0.5144, 0.4335, -7.075e-09), (-0.4498, 0.1597, 4.257e-09), (-0.4498, 0.2326, 1.07e-09), (-0.4498, 0.2895, -1.415e-09), (-0.4498, 0.3218, -2.826e-09), (0.4757, -0.344, 2.588e-08), (0.4661, -0.2799, 2.308e-08), (0.4757, -0.3802, 2.747e-08), (0.4757, -0.4124, 2.887e-08), (-0.3651, 0.4155, -6.286e-09), (0.02914, 0.4155, -6.286e-09), (-0.3651, 0.4479, -7.703e-09), (0.02914, 0.4479, -7.703e-09), (-0.3569, 0.3459, -3.88e-09), (-0.03079, 0.3459, -3.88e-09), (-0.3569, 0.3716, -5.006e-09), (-0.03079, 0.3716, -5.006e-09)], [], [(11, 12, 61, 60, 63, 62, 14, 15, 16, 17, 18, 19, 56, 58, 59, 57, 52, 55, 54, 53, 21, 22, 23, 24, 39, 38, 40, 32, 46, 51, 50, 49, 48, 47, 42, 45, 44, 43, 31, 3, 2, 1, 0, 4, 5, 6, 7, 8, 9, 10), (34, 32, 40, 41, 39, 24, 37, 35), (29, 30, 33, 32, 34, 36, 37, 24, 25, 26, 27, 28), (162, 43, 42, 163), (163, 42, 47, 164), (43, 44, 45, 42), (164, 47, 46, 165), (165, 46, 32, 160), (47, 48, 49, 50, 51, 46), (166, 52, 57, 168), (167, 53, 20, 148), (53, 54, 55, 52, 20), (57, 59, 58, 56), (14, 62, 61, 12, 13), (62, 63, 60, 61), (168, 57, 56, 169), (169, 56, 19, 147), (33, 30, 158, 161), (32, 33, 161, 160), (31, 43, 162, 159), (3, 31, 159, 131), (30, 29, 157, 158), (29, 28, 156, 157), (28, 27, 155, 156), (27, 26, 154, 155), (26, 25, 153, 154), (25, 24, 152, 153), (24, 23, 151, 152), (23, 22, 150, 151), (22, 21, 149, 150), (21, 53, 167, 149), (20, 52, 166, 148), (19, 18, 146, 147), (18, 17, 145, 146), (17, 16, 144, 145), (16, 15, 143, 144), (15, 14, 142, 143), (14, 13, 141, 142), (13, 12, 140, 141), (12, 11, 139, 140), (11, 10, 138, 139), (10, 9, 137, 138), (9, 8, 136, 137), (8, 7, 135, 136), (7, 6, 134, 135), (6, 5, 133, 134), (5, 4, 132, 133), (2, 3, 131, 130), (1, 2, 130, 129), (0, 1, 129, 128), (4, 0, 128, 132), (37, 36, 172, 173), (35, 37, 173, 171), (34, 35, 171, 170), (36, 34, 170, 172), (41, 40, 176, 177), (39, 41, 177, 175), (38, 39, 175, 174), (40, 38, 174, 176), (75, 74, 73, 72, 71, 70, 69, 68, 64, 65, 66, 67, 95, 107, 108, 109, 106, 111, 112, 113, 114, 115, 110, 96, 104, 102, 103, 88, 87, 86, 85, 117, 118, 119, 116, 121, 123, 122, 120, 83, 82, 81, 80, 79, 78, 126, 127, 124, 125, 76), (98, 99, 101, 88, 103, 105, 104, 96), (93, 92, 91, 90, 89, 88, 101, 100, 98, 96, 97, 94), (162, 163, 106, 107), (163, 164, 111, 106), (107, 106, 109, 108), (164, 165, 110, 111), (165, 160, 96, 110), (111, 110, 115, 114, 113, 112), (166, 168, 121, 116), (167, 148, 84, 117), (117, 84, 116, 119, 118), (121, 120, 122, 123), (78, 77, 76, 125, 126), (126, 125, 124, 127), (168, 169, 120, 121), (169, 147, 83, 120), (97, 161, 158, 94), (96, 160, 161, 97), (95, 159, 162, 107), (67, 131, 159, 95), (94, 158, 157, 93), (93, 157, 156, 92), (92, 156, 155, 91), (91, 155, 154, 90), (90, 154, 153, 89), (89, 153, 152, 88), (88, 152, 151, 87), (87, 151, 150, 86), (86, 150, 149, 85), (85, 149, 167, 117), (84, 148, 166, 116), (83, 147, 146, 82), (82, 146, 145, 81), (81, 145, 144, 80), (80, 144, 143, 79), (79, 143, 142, 78), (78, 142, 141, 77), (77, 141, 140, 76), (76, 140, 139, 75), (75, 139, 138, 74), (74, 138, 137, 73), (73, 137, 136, 72), (72, 136, 135, 71), (71, 135, 134, 70), (70, 134, 133, 69), (69, 133, 132, 68), (66, 130, 131, 67), (65, 129, 130, 66), (64, 128, 129, 65), (68, 132, 128, 64), (101, 173, 172, 100), (99, 171, 173, 101), (98, 170, 171, 99), (100, 172, 170, 98), (105, 177, 176, 104), (103, 175, 177, 105), (102, 174, 175, 103), (104, 176, 174, 102)])
_uv = me_plane_034.uv_layers.new(name='UVMap')
_uv.uv.foreach_set('vector', [0.1762, 0.6871, 0.2592, 0.6871, 0.2525, 0.6909, 0.2411, 0.691, 0.2411, 0.6973, 0.2525, 0.6974, 0.2515, 0.6999, 0.2439, 0.7053, 0.2439, 0.7292, 0.2589, 0.7352, 0.2589, 0.7559, 0.2507, 0.7617, 0.2459, 0.7617, 0.2457, 0.7382, 0.241, 0.7384, 0.2409, 0.7617, 0.2352, 0.7617, 0.236, 0.6914, 0.2248, 0.6914, 0.225, 0.7607, 0.2176, 0.7576, 0.1834, 0.7576, 0.1766, 0.7531, 0.1393, 0.7531, 0.1251, 0.7127, 0.1251, 0.6811, 0.121, 0.6811, 0.1209, 0.6721, 0.129, 0.6721, 0.1442, 0.7445, 0.1908, 0.7397, 0.1887, 0.7358, 0.1484, 0.7406, 0.1341, 0.6721, 0.1432, 0.6721, 0.1563, 0.7326, 0.1671, 0.732, 0.1548, 0.6721, 0.1599, 0.6721, 0.1649, 0.6695, 0.1898, 0.6695, 0.1987, 0.6656, 0.2535, 0.6656, 0.2593, 0.6692, 0.2593, 0.6791, 0.189, 0.6791, 0.1869, 0.681, 0.2591, 0.681, 0.2591, 0.6855, 0.1762, 0.6855, 0.114, 0.6803, 0.1209, 0.6721, 0.121, 0.6811, 0.121, 0.7127, 0.1251, 0.7127, 0.1393, 0.7531, 0.1089, 0.7185, 0.114, 0.7185, 0.1042, 0.7083, 0.1042, 0.6659, 0.1112, 0.6659, 0.1209, 0.6721, 0.114, 0.6803, 0.1089, 0.6803, 0.1089, 0.7185, 0.1393, 0.7531, 0.1248, 0.7615, 0.09992, 0.7615, 0.09992, 0.7107, 0.1019, 0.7083, 0.1548, 0.6721, 0.1548, 0.6721, 0.1432, 0.6721, 0.1432, 0.6721, 0.1432, 0.6721, 0.1432, 0.6721, 0.1341, 0.6721, 0.1341, 0.6721, 0.1548, 0.6721, 0.1671, 0.732, 0.1563, 0.7326, 0.1432, 0.6721, 0.1341, 0.6721, 0.1341, 0.6721, 0.129, 0.6721, 0.129, 0.6721, 0.129, 0.6721, 0.129, 0.6721, 0.1209, 0.6721, 0.1209, 0.6721, 0.1341, 0.6721, 0.1484, 0.7406, 0.1887, 0.7358, 0.1908, 0.7397, 0.1442, 0.7445, 0.129, 0.6721, 0.2352, 0.7617, 0.2352, 0.7617, 0.2409, 0.7617, 0.241, 0.7617, 0.225, 0.7607, 0.225, 0.7607, 0.2272, 0.7617, 0.2272, 0.7617, 0.225, 0.7607, 0.2248, 0.6914, 0.236, 0.6914, 0.2352, 0.7617, 0.2272, 0.7617, 0.2409, 0.7617, 0.241, 0.7384, 0.2457, 0.7382, 0.2459, 0.7617, 0.2515, 0.6999, 0.2525, 0.6974, 0.2525, 0.6909, 0.2592, 0.6871, 0.2592, 0.6999, 0.2525, 0.6974, 0.2411, 0.6973, 0.2411, 0.691, 0.2525, 0.6909, 0.241, 0.7617, 0.2409, 0.7617, 0.2459, 0.7617, 0.2461, 0.7617, 0.2461, 0.7617, 0.2459, 0.7617, 0.2507, 0.7617, 0.2507, 0.7617, 0.1112, 0.6659, 0.1042, 0.6659, 0.1042, 0.6659, 0.1112, 0.6659, 0.1209, 0.6721, 0.1112, 0.6659, 0.1112, 0.6659, 0.1209, 0.6721, 0.1599, 0.6721, 0.1548, 0.6721, 0.1548, 0.6721, 0.1599, 0.6721, 0.1649, 0.6695, 0.1599, 0.6721, 0.1599, 0.6721, 0.1649, 0.6695, 0.1042, 0.6659, 0.1042, 0.7083, 0.1042, 0.7083, 0.1042, 0.6659, 0.1042, 0.7083, 0.1019, 0.7083, 0.1019, 0.7083, 0.1042, 0.7083, 0.1019, 0.7083, 0.09992, 0.7107, 0.09992, 0.7107, 0.1019, 0.7083, 0.09992, 0.7107, 0.09992, 0.7615, 0.09992, 0.7615, 0.09992, 0.7107, 0.09992, 0.7615, 0.1248, 0.7615, 0.1248, 0.7615, 0.09992, 0.7615, 0.1248, 0.7615, 0.1393, 0.7531, 0.1393, 0.7531, 0.1248, 0.7615, 0.1393, 0.7531, 0.1766, 0.7531, 0.1766, 0.7531, 0.1393, 0.7531, 0.1766, 0.7531, 0.1834, 0.7576, 0.1834, 0.7576, 0.1766, 0.7531, 0.1834, 0.7576, 0.2176, 0.7576, 0.2176, 0.7576, 0.1834, 0.7576, 0.2176, 0.7576, 0.225, 0.7607, 0.225, 0.7607, 0.2176, 0.7576, 0.2272, 0.7617, 0.2352, 0.7617, 0.2352, 0.7617, 0.2272, 0.7617, 0.2507, 0.7617, 0.2589, 0.7559, 0.2589, 0.7559, 0.2507, 0.7617, 0.2589, 0.7559, 0.2589, 0.7352, 0.2589, 0.7352, 0.2589, 0.7559, 0.2589, 0.7352, 0.2439, 0.7292, 0.2439, 0.7292, 0.2589, 0.7352, 0.2439, 0.7292, 0.2439, 0.7053, 0.2439, 0.7053, 0.2439, 0.7292, 0.2439, 0.7053, 0.2515, 0.6999, 0.2515, 0.6999, 0.2439, 0.7053, 0.2515, 0.6999, 0.2592, 0.6999, 0.2592, 0.6999, 0.2515, 0.6999, 0.2592, 0.6999, 0.2592, 0.6871, 0.2592, 0.6871, 0.2592, 0.6999, 0.2592, 0.6871, 0.1762, 0.6871, 0.1762, 0.6871, 0.2592, 0.6871, 0.1762, 0.6871, 0.1762, 0.6855, 0.1762, 0.6855, 0.1762, 0.6871, 0.1762, 0.6855, 0.2591, 0.6855, 0.2591, 0.6855, 0.1762, 0.6855, 0.2591, 0.6855, 0.2591, 0.681, 0.2591, 0.681, 0.2591, 0.6855, 0.2591, 0.681, 0.1869, 0.681, 0.1869, 0.681, 0.2591, 0.681, 0.1869, 0.681, 0.189, 0.6791, 0.189, 0.6791, 0.1869, 0.681, 0.189, 0.6791, 0.2593, 0.6791, 0.2593, 0.6791, 0.189, 0.6791, 0.2593, 0.6791, 0.2593, 0.6692, 0.2593, 0.6692, 0.2593, 0.6791, 0.1898, 0.6695, 0.1649, 0.6695, 0.1649, 0.6695, 0.1898, 0.6695, 0.1987, 0.6656, 0.1898, 0.6695, 0.1898, 0.6695, 0.1987, 0.6656, 0.2535, 0.6656, 0.1987, 0.6656, 0.1987, 0.6656, 0.2535, 0.6656, 0.2593, 0.6692, 0.2535, 0.6656, 0.2535, 0.6656, 0.2593, 0.6692, 0.1089, 0.7185, 0.1089, 0.6803, 0.1089, 0.6803, 0.1089, 0.7185, 0.114, 0.7185, 0.1089, 0.7185, 0.1089, 0.7185, 0.114, 0.7185, 0.114, 0.6803, 0.114, 0.7185, 0.114, 0.7185, 0.114, 0.6803, 0.1089, 0.6803, 0.114, 0.6803, 0.114, 0.6803, 0.1089, 0.6803, 0.121, 0.7127, 0.121, 0.6811, 0.121, 0.6811, 0.121, 0.7127, 0.1251, 0.7127, 0.121, 0.7127, 0.121, 0.7127, 0.1251, 0.7127, 0.1251, 0.6811, 0.1251, 0.7127, 0.1251, 0.7127, 0.1251, 0.6811, 0.121, 0.6811, 0.1251, 0.6811, 0.1251, 0.6811, 0.121, 0.6811, 0.1762, 0.6871, 0.1762, 0.6855, 0.2591, 0.6855, 0.2591, 0.681, 0.1869, 0.681, 0.189, 0.6791, 0.2593, 0.6791, 0.2593, 0.6692, 0.2535, 0.6656, 0.1987, 0.6656, 0.1898, 0.6695, 0.1649, 0.6695, 0.1599, 0.6721, 0.1548, 0.6721, 0.1671, 0.732, 0.1563, 0.7326, 0.1432, 0.6721, 0.1341, 0.6721, 0.1484, 0.7406, 0.1887, 0.7358, 0.1908, 0.7397, 0.1442, 0.7445, 0.129, 0.6721, 0.1209, 0.6721, 0.121, 0.6811, 0.1251, 0.6811, 0.1251, 0.7127, 0.1393, 0.7531, 0.1766, 0.7531, 0.1834, 0.7576, 0.2176, 0.7576, 0.225, 0.7607, 0.2248, 0.6914, 0.236, 0.6914, 0.2352, 0.7617, 0.2409, 0.7617, 0.241, 0.7384, 0.2457, 0.7382, 0.2459, 0.7617, 0.2507, 0.7617, 0.2589, 0.7559, 0.2589, 0.7352, 0.2439, 0.7292, 0.2439, 0.7053, 0.2515, 0.6999, 0.2525, 0.6974, 0.2411, 0.6973, 0.2411, 0.691, 0.2525, 0.6909, 0.2592, 0.6871, 0.114, 0.6803, 0.114, 0.7185, 0.1089, 0.7185, 0.1393, 0.7531, 0.1251, 0.7127, 0.121, 0.7127, 0.121, 0.6811, 0.1209, 0.6721, 0.1042, 0.7083, 0.1019, 0.7083, 0.09992, 0.7107, 0.09992, 0.7615, 0.1248, 0.7615, 0.1393, 0.7531, 0.1089, 0.7185, 0.1089, 0.6803, 0.114, 0.6803, 0.1209, 0.6721, 0.1112, 0.6659, 0.1042, 0.6659, 0.1548, 0.6721, 0.1432, 0.6721, 0.1432, 0.6721, 0.1548, 0.6721, 0.1432, 0.6721, 0.1341, 0.6721, 0.1341, 0.6721, 0.1432, 0.6721, 0.1548, 0.6721, 0.1432, 0.6721, 0.1563, 0.7326, 0.1671, 0.732, 0.1341, 0.6721, 0.129, 0.6721, 0.129, 0.6721, 0.1341, 0.6721, 0.129, 0.6721, 0.1209, 0.6721, 0.1209, 0.6721, 0.129, 0.6721, 0.1341, 0.6721, 0.129, 0.6721, 0.1442, 0.7445, 0.1908, 0.7397, 0.1887, 0.7358, 0.1484, 0.7406, 0.2352, 0.7617, 0.241, 0.7617, 0.2409, 0.7617, 0.2352, 0.7617, 0.225, 0.7607, 0.2272, 0.7617, 0.2272, 0.7617, 0.225, 0.7607, 0.225, 0.7607, 0.2272, 0.7617, 0.2352, 0.7617, 0.236, 0.6914, 0.2248, 0.6914, 0.2409, 0.7617, 0.2459, 0.7617, 0.2457, 0.7382, 0.241, 0.7384, 0.2515, 0.6999, 0.2592, 0.6999, 0.2592, 0.6871, 0.2525, 0.6909, 0.2525, 0.6974, 0.2525, 0.6974, 0.2525, 0.6909, 0.2411, 0.691, 0.2411, 0.6973, 0.241, 0.7617, 0.2461, 0.7617, 0.2459, 0.7617, 0.2409, 0.7617, 0.2461, 0.7617, 0.2507, 0.7617, 0.2507, 0.7617, 0.2459, 0.7617, 0.1112, 0.6659, 0.1112, 0.6659, 0.1042, 0.6659, 0.1042, 0.6659, 0.1209, 0.6721, 0.1209, 0.6721, 0.1112, 0.6659, 0.1112, 0.6659, 0.1599, 0.6721, 0.1599, 0.6721, 0.1548, 0.6721, 0.1548, 0.6721, 0.1649, 0.6695, 0.1649, 0.6695, 0.1599, 0.6721, 0.1599, 0.6721, 0.1042, 0.6659, 0.1042, 0.6659, 0.1042, 0.7083, 0.1042, 0.7083, 0.1042, 0.7083, 0.1042, 0.7083, 0.1019, 0.7083, 0.1019, 0.7083, 0.1019, 0.7083, 0.1019, 0.7083, 0.09992, 0.7107, 0.09992, 0.7107, 0.09992, 0.7107, 0.09992, 0.7107, 0.09992, 0.7615, 0.09992, 0.7615, 0.09992, 0.7615, 0.09992, 0.7615, 0.1248, 0.7615, 0.1248, 0.7615, 0.1248, 0.7615, 0.1248, 0.7615, 0.1393, 0.7531, 0.1393, 0.7531, 0.1393, 0.7531, 0.1393, 0.7531, 0.1766, 0.7531, 0.1766, 0.7531, 0.1766, 0.7531, 0.1766, 0.7531, 0.1834, 0.7576, 0.1834, 0.7576, 0.1834, 0.7576, 0.1834, 0.7576, 0.2176, 0.7576, 0.2176, 0.7576, 0.2176, 0.7576, 0.2176, 0.7576, 0.225, 0.7607, 0.225, 0.7607, 0.2272, 0.7617, 0.2272, 0.7617, 0.2352, 0.7617, 0.2352, 0.7617, 0.2507, 0.7617, 0.2507, 0.7617, 0.2589, 0.7559, 0.2589, 0.7559, 0.2589, 0.7559, 0.2589, 0.7559, 0.2589, 0.7352, 0.2589, 0.7352, 0.2589, 0.7352, 0.2589, 0.7352, 0.2439, 0.7292, 0.2439, 0.7292, 0.2439, 0.7292, 0.2439, 0.7292, 0.2439, 0.7053, 0.2439, 0.7053, 0.2439, 0.7053, 0.2439, 0.7053, 0.2515, 0.6999, 0.2515, 0.6999, 0.2515, 0.6999, 0.2515, 0.6999, 0.2592, 0.6999, 0.2592, 0.6999, 0.2592, 0.6999, 0.2592, 0.6999, 0.2592, 0.6871, 0.2592, 0.6871, 0.2592, 0.6871, 0.2592, 0.6871, 0.1762, 0.6871, 0.1762, 0.6871, 0.1762, 0.6871, 0.1762, 0.6871, 0.1762, 0.6855, 0.1762, 0.6855, 0.1762, 0.6855, 0.1762, 0.6855, 0.2591, 0.6855, 0.2591, 0.6855, 0.2591, 0.6855, 0.2591, 0.6855, 0.2591, 0.681, 0.2591, 0.681, 0.2591, 0.681, 0.2591, 0.681, 0.1869, 0.681, 0.1869, 0.681, 0.1869, 0.681, 0.1869, 0.681, 0.189, 0.6791, 0.189, 0.6791, 0.189, 0.6791, 0.189, 0.6791, 0.2593, 0.6791, 0.2593, 0.6791, 0.2593, 0.6791, 0.2593, 0.6791, 0.2593, 0.6692, 0.2593, 0.6692, 0.1898, 0.6695, 0.1898, 0.6695, 0.1649, 0.6695, 0.1649, 0.6695, 0.1987, 0.6656, 0.1987, 0.6656, 0.1898, 0.6695, 0.1898, 0.6695, 0.2535, 0.6656, 0.2535, 0.6656, 0.1987, 0.6656, 0.1987, 0.6656, 0.2593, 0.6692, 0.2593, 0.6692, 0.2535, 0.6656, 0.2535, 0.6656, 0.1089, 0.7185, 0.1089, 0.7185, 0.1089, 0.6803, 0.1089, 0.6803, 0.114, 0.7185, 0.114, 0.7185, 0.1089, 0.7185, 0.1089, 0.7185, 0.114, 0.6803, 0.114, 0.6803, 0.114, 0.7185, 0.114, 0.7185, 0.1089, 0.6803, 0.1089, 0.6803, 0.114, 0.6803, 0.114, 0.6803, 0.121, 0.7127, 0.121, 0.7127, 0.121, 0.6811, 0.121, 0.6811, 0.1251, 0.7127, 0.1251, 0.7127, 0.121, 0.7127, 0.121, 0.7127, 0.1251, 0.6811, 0.1251, 0.6811, 0.1251, 0.7127, 0.1251, 0.7127, 0.121, 0.6811, 0.121, 0.6811, 0.1251, 0.6811, 0.1251, 0.6811])
me_plane_034.use_remesh_preserve_volume = False
me_plane_034.use_remesh_preserve_attributes = False
me_plane_034.use_mirror_vertex_groups = False
me_plane_034.update()
me_plane_035 = bpy.data.meshes.new('Plane.035')
me_plane_035.from_pydata([(-0.487, -0.03623, 0.4382), (-0.487, 0.1291, 0.4382), (-0.4181, 0.1911, 0.4382), (-0.4181, 0.4891, 0.4382), (-0.4181, -0.1035, 0.4382), (-0.4181, -0.1334, 0.4382), (-0.4671, -0.08772, 0.4382), (-0.4629, -0.1882, 0.4382), (-0.4181, -0.243, 0.4382), (-0.4425, -0.4661, 0.4619), (0.4941, -0.4661, 0.4619), (0.4941, -0.3578, 0.4619), (0.5367, -0.356, 0.4619), (0.509, -0.2441, 0.4382), (0.4654, -0.1507, 0.4382), (0.4654, -0.0268, 0.4382), (0.4048, -0.0268, 0.4382), (0.4048, -0.2743, 0.4382), (0.3732, -0.2743, 0.4382), (0.3732, 0.1339, 0.4382), (0.4067, 0.1339, 0.4382), (0.4067, 0.04446, 0.4382), (0.4655, 0.04446, 0.4382), (0.4655, 0.488, 0.4382), (0.4011, 0.488, 0.4382), (0.3977, 0.5233, 0.4382), (0.2171, 0.5286, 0.4382), (0.1161, 0.4897, 0.4382), (-0.4425, -0.3532, 0.4619), (-0.4425, -0.4373, 0.4619), (0.4655, 0.3434, 0.4382), (0.4655, 0.3086, 0.4382), (0.4655, 0.1917, 0.4382), (0.4655, 0.2583, 0.4382), (-0.487, -0.03623, -0.4375), (-0.487, 0.1291, -0.4375), (-0.4181, 0.1911, -0.4375), (-0.4181, 0.4891, -0.4375), (-0.4181, -0.1035, -0.4375), (-0.4181, -0.1334, -0.4375), (-0.4671, -0.08772, -0.4375), (-0.4629, -0.1882, -0.4375), (-0.4181, -0.243, -0.4375), (-0.4425, -0.4661, -0.4617), (0.4941, -0.4661, -0.4617), (0.4941, -0.3578, -0.4617), (0.5367, -0.356, -0.4617), (0.509, -0.2441, -0.4375), (0.4654, -0.1507, -0.4375), (0.4654, -0.0268, -0.4375), (0.4048, -0.0268, -0.4375), (0.4048, -0.2743, -0.4375), (0.3732, -0.2743, -0.4375), (0.3732, 0.1339, -0.4375), (0.4067, 0.1339, -0.4375), (0.4067, 0.04446, -0.4375), (0.4655, 0.04446, -0.4375), (0.4655, 0.488, -0.4375), (0.4011, 0.488, -0.4375), (0.3977, 0.5233, -0.4375), (0.2171, 0.5286, -0.4375), (0.1161, 0.4897, -0.4375), (-0.4425, -0.3532, -0.4617), (-0.4425, -0.4373, -0.4617), (0.1693, -0.4267, -0.4617), (0.2957, -0.3501, -0.4617), (-0.487, -0.03623, 0.0003088), (-0.487, 0.1291, 0.0003088), (-0.4181, 0.1911, 0.0003088), (-0.4181, 0.4891, 0.0003088), (-0.4181, -0.1035, 0.0003088), (-0.4181, -0.1334, 0.0003088), (-0.4671, -0.08772, 0.0003088), (-0.4629, -0.1882, 0.0003088), (-0.4181, -0.243, 0.0003089), (-0.4425, -0.4661, 0.0001144), (0.4941, -0.4661, 0.0001144), (0.4941, -0.3578, 0.0001144), (0.5367, -0.356, 0.0001144), (0.509, -0.2441, 0.0003089), (0.4654, -0.1507, 0.0003088), (0.4654, -0.0268, 0.0003088), (0.4048, -0.0268, 0.0003088), (0.4048, -0.2743, 0.0003089), (0.3732, -0.2743, 0.0003089), (0.3732, 0.1339, 0.0003088), (0.4067, 0.1339, 0.0003088), (0.4067, 0.04446, 0.0003088), (0.4655, 0.04446, 0.0003088), (0.4655, 0.488, 0.0003088), (0.4011, 0.488, 0.0003088), (0.3977, 0.5233, 0.0003088), (0.2171, 0.5286, 0.0003088), (0.1161, 0.4897, 0.0003088), (-0.4425, -0.4396, 0.0001144), (-0.4425, -0.3519, 0.0001144), (0.4655, 0.3434, -0.4375), (-0.3667, -0.03791, -0.4375), (-0.3228, 0.4111, -0.4375), (0.4655, 0.3086, -0.4375), (-0.2097, -0.1223, -0.4375), (-0.1827, -0.0818, -0.4375), (-0.3228, -0.02272, -0.4375), (-0.2874, 0.3757, -0.4375), (0.4655, 0.1917, -0.4375), (0.4655, 0.2583, -0.4375), (-0.1337, 0.2491, -0.4375), (-0.1219, 0.3098, -0.4375), (0.4655, 0.2471, 0.0003088), (0.4655, 0.187, 0.0003088), (0.4655, 0.2988, 0.0003088), (0.4655, 0.334, 0.0003088), (-0.366, -0.185, 0.4382), (-0.366, -0.185, -0.4375), (-0.3081, -0.1152, 0.4382), (-0.3081, -0.1152, -0.4375), (-0.3596, -0.2877, -0.4375), (-0.3596, -0.2877, 0.4382), (-0.3087, -0.2877, -0.4375), (-0.3087, -0.2877, 0.4382), (-0.3596, -0.2319, -0.4375), (-0.3596, -0.25, 0.4382), (-0.3596, -0.2319, 0.4382), (-0.3087, -0.2319, -0.4375), (-0.3087, -0.2319, 0.4382), (-0.366, -0.1152, 0.4382), (-0.366, -0.1152, -0.4375), (-0.3081, -0.185, -0.4375), (-0.3081, -0.185, 0.4382), (0.509, -0.3151, 0.0003089), (-0.4181, -0.3095, 0.0003089), (0.509, -0.3151, -0.4375), (0.509, -0.3151, 0.4382), (-0.4181, -0.3095, -0.4375), (-0.4181, -0.3095, 0.4382), (0.5367, -0.3399, 0.0001144), (0.5367, -0.3399, 0.4619), (-0.4425, -0.3352, 0.0001144), (0.5367, -0.3399, -0.4617), (-0.4425, -0.3352, -0.4617), (-0.4425, -0.3352, 0.4619), (-0.487, -0.03623, 0.2192), (-0.487, 0.1291, 0.2192), (-0.4181, 0.1911, 0.2192), (-0.4181, 0.4891, 0.2192), (-0.4181, -0.1035, 0.2192), (-0.4181, -0.1334, 0.2192), (-0.4671, -0.08772, 0.2192), (-0.4629, -0.1882, 0.2192), (-0.4181, -0.243, 0.2192), (-0.4425, -0.4661, 0.231), (0.4941, -0.4661, 0.231), (0.4941, -0.3578, 0.231), (0.5367, -0.356, 0.231), (0.509, -0.2441, 0.2192), (0.4654, -0.1507, 0.2192), (0.4654, -0.0268, 0.2192), (0.4048, -0.0268, 0.2192), (0.4048, -0.2743, 0.2192), (0.3732, -0.2743, 0.2192), (0.3732, 0.1339, 0.2192), (0.4067, 0.1339, 0.2192), (0.4067, 0.04446, 0.2192), (0.4655, 0.04446, 0.2192), (0.4655, 0.488, 0.2192), (0.4011, 0.488, 0.2192), (0.3977, 0.5233, 0.2192), (0.2171, 0.5286, 0.2192), (0.1161, 0.4897, 0.2192), (-0.4425, -0.4385, 0.231), (-0.4425, -0.3525, 0.231), (0.4655, 0.2527, 0.2192), (0.4655, 0.1894, 0.2192), (0.4655, 0.3037, 0.2192), (0.4655, 0.3387, 0.2192), (0.509, -0.3151, 0.2192), (-0.4181, -0.3095, 0.2192), (-0.4425, -0.3352, 0.231), (0.5367, -0.3399, 0.231)], [], [(144, 168, 93, 69), (90, 93, 168, 165), (168, 167, 166, 165), (93, 90, 91, 92), (165, 164, 89, 90), (164, 174, 111, 89), (163, 162, 87, 88), (162, 161, 86, 87), (161, 160, 85, 86), (160, 159, 84, 85), (159, 158, 83, 84), (158, 157, 82, 83), (157, 156, 81, 82), (156, 155, 80, 81), (155, 154, 79, 80), (154, 175, 129, 79), (153, 152, 77, 78), (152, 151, 76, 77), (151, 150, 75, 76), (150, 169, 94, 75), (149, 148, 73, 74), (148, 147, 72, 73), (147, 146, 71, 72), (146, 145, 70, 71), (143, 144, 69, 68), (142, 143, 68, 67), (141, 142, 67, 66), (145, 141, 66, 70), (169, 29, 28, 170), (170, 28, 140, 177), (114, 18, 19, 20, 21, 22, 32, 33, 31, 30, 23, 24, 25, 26, 27, 3, 2, 1, 0, 4, 5, 6, 7, 112, 125), (171, 33, 32, 172), (172, 32, 22, 163), (173, 31, 33, 171), (174, 30, 31, 173), (34, 35, 36, 37, 61, 60, 59, 58, 57, 96, 98, 97, 38), (37, 69, 93, 61), (63, 62, 65, 64), (61, 93, 92, 60), (60, 92, 91, 59), (59, 91, 90, 58), (58, 90, 89, 57), (57, 89, 111, 96), (56, 88, 87, 55), (55, 87, 86, 54), (54, 86, 85, 53), (53, 85, 84, 52), (52, 84, 83, 51), (51, 83, 82, 50), (50, 82, 81, 49), (49, 81, 80, 48), (48, 80, 79, 47), (47, 79, 129, 131), (46, 78, 77, 45), (45, 77, 76, 44), (44, 76, 75, 43), (43, 75, 94, 63), (42, 74, 73, 41), (41, 73, 72, 40), (40, 72, 71, 39), (39, 71, 70, 38), (36, 68, 69, 37), (35, 67, 68, 36), (34, 66, 67, 35), (38, 70, 66, 34), (94, 95, 62, 63), (95, 137, 139, 62), (96, 99, 103, 102, 101, 100, 97, 98), (99, 105, 107, 106, 104, 56, 55, 54, 53, 52, 127, 115, 126, 38, 97, 100, 101, 102, 103), (105, 104, 106, 107), (108, 109, 104, 105), (109, 88, 56, 104), (110, 108, 105, 99), (111, 110, 99, 96), (123, 124, 122, 120), (112, 113, 126, 125), (118, 119, 124, 123), (115, 114, 125, 126), (18, 124, 119, 117, 121, 8, 134, 132, 13, 14, 15, 16, 17), (127, 128, 114, 115), (113, 112, 128, 127), (117, 116, 120, 122, 121), (116, 117, 119, 118), (38, 126, 113, 127, 52, 118, 123, 120, 42, 41, 40, 39), (42, 120, 116, 118, 52, 51, 50, 49, 48, 47, 131, 133), (175, 132, 136, 178), (132, 134, 140, 136), (133, 131, 138, 139), (176, 134, 8, 149), (131, 129, 135, 138), (133, 130, 74, 42), (139, 138, 46, 45, 44, 43, 63, 64, 65, 62), (177, 140, 134, 176), (178, 136, 12, 153), (139, 137, 130, 133), (138, 135, 78, 46), (135, 178, 153, 78), (137, 177, 176, 130), (130, 176, 149, 74), (129, 175, 178, 135), (111, 174, 173, 110), (110, 173, 171, 108), (109, 172, 163, 88), (108, 171, 172, 109), (95, 170, 177, 137), (94, 169, 170, 95), (4, 0, 141, 145), (0, 1, 142, 141), (1, 2, 143, 142), (2, 3, 144, 143), (5, 4, 145, 146), (6, 5, 146, 147), (7, 6, 147, 148), (8, 7, 148, 149), (9, 29, 169, 150), (10, 9, 150, 151), (11, 10, 151, 152), (12, 11, 152, 153), (13, 132, 175, 154), (14, 13, 154, 155), (15, 14, 155, 156), (16, 15, 156, 157), (17, 16, 157, 158), (18, 17, 158, 159), (19, 18, 159, 160), (20, 19, 160, 161), (21, 20, 161, 162), (22, 21, 162, 163), (23, 30, 174, 164), (24, 23, 164, 165), (25, 24, 165, 166), (26, 25, 166, 167), (27, 26, 167, 168), (3, 27, 168, 144), (28, 29, 9, 10, 11, 12, 136, 140), (18, 114, 128, 112, 7, 8, 121, 122, 124)])
_uv = me_plane_035.uv_layers.new(name='UVMap')
_uv.uv.foreach_set('vector', [0.1017, 0.568, 0.1017, 0.6213, 0.1017, 0.6213, 0.1017, 0.568, 0.1019, 0.6498, 0.1017, 0.6213, 0.1017, 0.6213, 0.1019, 0.6498, 0.1017, 0.6213, 0.09525, 0.6314, 0.09612, 0.6494, 0.1019, 0.6498, 0.1017, 0.6213, 0.1019, 0.6498, 0.09612, 0.6494, 0.09525, 0.6314, 0.1019, 0.6498, 0.1019, 0.6562, 0.1019, 0.6562, 0.1019, 0.6498, 0.1019, 0.6562, 0.1265, 0.6562, 0.1273, 0.6562, 0.1019, 0.6562, 0.175, 0.6562, 0.175, 0.6503, 0.175, 0.6503, 0.175, 0.6562, 0.175, 0.6503, 0.1602, 0.6503, 0.1602, 0.6503, 0.175, 0.6503, 0.1602, 0.6503, 0.1602, 0.647, 0.1602, 0.647, 0.1602, 0.6503, 0.1602, 0.647, 0.2274, 0.647, 0.2274, 0.647, 0.1602, 0.647, 0.2274, 0.647, 0.2274, 0.6501, 0.2274, 0.6501, 0.2274, 0.647, 0.2274, 0.6501, 0.1867, 0.6501, 0.1867, 0.6501, 0.2274, 0.6501, 0.1867, 0.6501, 0.1867, 0.6562, 0.1867, 0.6562, 0.1867, 0.6501, 0.1867, 0.6562, 0.2071, 0.6562, 0.2071, 0.6562, 0.1867, 0.6562, 0.2071, 0.6562, 0.2225, 0.6605, 0.2225, 0.6605, 0.2071, 0.6562, 0.2225, 0.6605, 0.2341, 0.6605, 0.2341, 0.6605, 0.2225, 0.6605, 0.2409, 0.6633, 0.2412, 0.659, 0.2412, 0.659, 0.2409, 0.6633, 0.2412, 0.659, 0.259, 0.659, 0.259, 0.659, 0.2412, 0.659, 0.259, 0.659, 0.259, 0.5656, 0.259, 0.5656, 0.259, 0.659, 0.259, 0.5656, 0.2545, 0.5656, 0.2546, 0.5656, 0.259, 0.5656, 0.2223, 0.568, 0.2133, 0.5635, 0.2133, 0.5635, 0.2223, 0.568, 0.2133, 0.5635, 0.1967, 0.5631, 0.1967, 0.5631, 0.2133, 0.5635, 0.1967, 0.5631, 0.2042, 0.568, 0.2042, 0.568, 0.1967, 0.5631, 0.2042, 0.568, 0.1993, 0.568, 0.1993, 0.568, 0.2042, 0.568, 0.1508, 0.568, 0.1017, 0.568, 0.1017, 0.568, 0.1508, 0.568, 0.161, 0.5611, 0.1508, 0.568, 0.1508, 0.568, 0.161, 0.5611, 0.1882, 0.5611, 0.161, 0.5611, 0.161, 0.5611, 0.1882, 0.5611, 0.1993, 0.568, 0.1882, 0.5611, 0.1882, 0.5611, 0.1993, 0.568, 0.2545, 0.5656, 0.2543, 0.5656, 0.2404, 0.5656, 0.2403, 0.5656, 0.2403, 0.5656, 0.2404, 0.5656, 0.2375, 0.5656, 0.2375, 0.5656, 0.2012, 0.579, 0.2274, 0.647, 0.1602, 0.647, 0.1602, 0.6503, 0.175, 0.6503, 0.175, 0.6562, 0.1507, 0.6562, 0.1398, 0.6562, 0.1315, 0.6562, 0.1257, 0.6562, 0.1019, 0.6562, 0.1019, 0.6498, 0.09612, 0.6494, 0.09525, 0.6314, 0.1017, 0.6213, 0.1017, 0.568, 0.1508, 0.568, 0.161, 0.5611, 0.1882, 0.5611, 0.1993, 0.568, 0.2042, 0.568, 0.1967, 0.5631, 0.2133, 0.5635, 0.2127, 0.5732, 0.2012, 0.5732, 0.1407, 0.6562, 0.1398, 0.6562, 0.1507, 0.6562, 0.1511, 0.6562, 0.1511, 0.6562, 0.1507, 0.6562, 0.175, 0.6562, 0.175, 0.6562, 0.1323, 0.6562, 0.1315, 0.6562, 0.1398, 0.6562, 0.1407, 0.6562, 0.1265, 0.6562, 0.1257, 0.6562, 0.1315, 0.6562, 0.1323, 0.6562, 0.1882, 0.5611, 0.161, 0.5611, 0.1508, 0.568, 0.1017, 0.568, 0.1017, 0.6213, 0.09525, 0.6314, 0.09612, 0.6494, 0.1019, 0.6498, 0.1019, 0.6562, 0.1257, 0.6562, 0.1146, 0.5775, 0.1885, 0.5731, 0.1993, 0.568, 0.1017, 0.568, 0.1017, 0.568, 0.1017, 0.6213, 0.1017, 0.6213, 0.2543, 0.5656, 0.2404, 0.5656, 0.2399, 0.6392, 0.2525, 0.6266, 0.1017, 0.6213, 0.1017, 0.6213, 0.09525, 0.6314, 0.09525, 0.6314, 0.09525, 0.6314, 0.09525, 0.6314, 0.09612, 0.6494, 0.09612, 0.6494, 0.09612, 0.6494, 0.09612, 0.6494, 0.1019, 0.6498, 0.1019, 0.6498, 0.1019, 0.6498, 0.1019, 0.6498, 0.1019, 0.6562, 0.1019, 0.6562, 0.1019, 0.6562, 0.1019, 0.6562, 0.1273, 0.6562, 0.1257, 0.6562, 0.175, 0.6562, 0.175, 0.6562, 0.175, 0.6503, 0.175, 0.6503, 0.175, 0.6503, 0.175, 0.6503, 0.1602, 0.6503, 0.1602, 0.6503, 0.1602, 0.6503, 0.1602, 0.6503, 0.1602, 0.647, 0.1602, 0.647, 0.1602, 0.647, 0.1602, 0.647, 0.2274, 0.647, 0.2274, 0.647, 0.2274, 0.647, 0.2274, 0.647, 0.2274, 0.6501, 0.2274, 0.6501, 0.2274, 0.6501, 0.2274, 0.6501, 0.1867, 0.6501, 0.1867, 0.6501, 0.1867, 0.6501, 0.1867, 0.6501, 0.1867, 0.6562, 0.1867, 0.6562, 0.1867, 0.6562, 0.1867, 0.6562, 0.2071, 0.6562, 0.2071, 0.6562, 0.2071, 0.6562, 0.2071, 0.6562, 0.2225, 0.6605, 0.2225, 0.6605, 0.2225, 0.6605, 0.2225, 0.6605, 0.2341, 0.6605, 0.2341, 0.6605, 0.2409, 0.6633, 0.2409, 0.6633, 0.2412, 0.659, 0.2412, 0.659, 0.2412, 0.659, 0.2412, 0.659, 0.259, 0.659, 0.259, 0.659, 0.259, 0.659, 0.259, 0.659, 0.259, 0.5656, 0.259, 0.5656, 0.259, 0.5656, 0.259, 0.5656, 0.2546, 0.5656, 0.2543, 0.5656, 0.2223, 0.568, 0.2223, 0.568, 0.2133, 0.5635, 0.2133, 0.5635, 0.2133, 0.5635, 0.2133, 0.5635, 0.1967, 0.5631, 0.1967, 0.5631, 0.1967, 0.5631, 0.1967, 0.5631, 0.2042, 0.568, 0.2042, 0.568, 0.2042, 0.568, 0.2042, 0.568, 0.1993, 0.568, 0.1993, 0.568, 0.1508, 0.568, 0.1508, 0.568, 0.1017, 0.568, 0.1017, 0.568, 0.161, 0.5611, 0.161, 0.5611, 0.1508, 0.568, 0.1508, 0.568, 0.1882, 0.5611, 0.1882, 0.5611, 0.161, 0.5611, 0.161, 0.5611, 0.1993, 0.568, 0.1993, 0.568, 0.1882, 0.5611, 0.1882, 0.5611, 0.2546, 0.5656, 0.2402, 0.5656, 0.2404, 0.5656, 0.2543, 0.5656, 0.2402, 0.5656, 0.2375, 0.5656, 0.2375, 0.5656, 0.2404, 0.5656, 0.1257, 0.6562, 0.1315, 0.6562, 0.1204, 0.581, 0.186, 0.5775, 0.1957, 0.5915, 0.2024, 0.5888, 0.1885, 0.5731, 0.1146, 0.5775, 0.1315, 0.6562, 0.1398, 0.6562, 0.1313, 0.5976, 0.1413, 0.5964, 0.1507, 0.6562, 0.175, 0.6562, 0.175, 0.6503, 0.1602, 0.6503, 0.1602, 0.647, 0.2274, 0.647, 0.2127, 0.579, 0.2012, 0.579, 0.2012, 0.5732, 0.1993, 0.568, 0.1885, 0.5731, 0.2024, 0.5888, 0.1957, 0.5915, 0.186, 0.5775, 0.1204, 0.581, 0.1398, 0.6562, 0.1507, 0.6562, 0.1413, 0.5964, 0.1313, 0.5976, 0.1416, 0.6562, 0.1515, 0.6562, 0.1507, 0.6562, 0.1398, 0.6562, 0.1515, 0.6562, 0.175, 0.6562, 0.175, 0.6562, 0.1507, 0.6562, 0.1331, 0.6562, 0.1416, 0.6562, 0.1398, 0.6562, 0.1315, 0.6562, 0.1273, 0.6562, 0.1331, 0.6562, 0.1315, 0.6562, 0.1257, 0.6562, 0.2205, 0.5789, 0.2205, 0.5789, 0.2205, 0.5738, 0.2205, 0.5738, 0.2127, 0.5732, 0.2127, 0.5732, 0.2012, 0.5732, 0.2012, 0.5732, 0.2296, 0.5789, 0.2296, 0.5789, 0.2205, 0.5789, 0.2205, 0.5789, 0.2012, 0.579, 0.2012, 0.579, 0.2012, 0.5732, 0.2012, 0.5732, 0.2274, 0.647, 0.2205, 0.5789, 0.2296, 0.5789, 0.2296, 0.5738, 0.2234, 0.5738, 0.2223, 0.568, 0.2332, 0.568, 0.2341, 0.6605, 0.2225, 0.6605, 0.2071, 0.6562, 0.1867, 0.6562, 0.1867, 0.6501, 0.2274, 0.6501, 0.2127, 0.579, 0.2127, 0.579, 0.2012, 0.579, 0.2012, 0.579, 0.2127, 0.5732, 0.2127, 0.5732, 0.2127, 0.579, 0.2127, 0.579, 0.2296, 0.5738, 0.2296, 0.5738, 0.2205, 0.5738, 0.2205, 0.5738, 0.2234, 0.5738, 0.2296, 0.5738, 0.2296, 0.5738, 0.2296, 0.5789, 0.2296, 0.5789, 0.1993, 0.568, 0.2012, 0.5732, 0.2127, 0.5732, 0.2127, 0.579, 0.2274, 0.647, 0.2296, 0.5789, 0.2205, 0.5789, 0.2205, 0.5738, 0.2223, 0.568, 0.2133, 0.5635, 0.1967, 0.5631, 0.2042, 0.568, 0.2223, 0.568, 0.2205, 0.5738, 0.2296, 0.5738, 0.2296, 0.5789, 0.2274, 0.647, 0.2274, 0.6501, 0.1867, 0.6501, 0.1867, 0.6562, 0.2071, 0.6562, 0.2225, 0.6605, 0.2341, 0.6605, 0.2332, 0.568, 0.2341, 0.6605, 0.2341, 0.6605, 0.2382, 0.6633, 0.2382, 0.6633, 0.2341, 0.6605, 0.2332, 0.568, 0.2375, 0.5656, 0.2382, 0.6633, 0.2332, 0.568, 0.2341, 0.6605, 0.2382, 0.6633, 0.2375, 0.5656, 0.2332, 0.568, 0.2332, 0.568, 0.2223, 0.568, 0.2223, 0.568, 0.2341, 0.6605, 0.2341, 0.6605, 0.2382, 0.6633, 0.2382, 0.6633, 0.2332, 0.568, 0.2332, 0.568, 0.2223, 0.568, 0.2223, 0.568, 0.2375, 0.5656, 0.2382, 0.6633, 0.2409, 0.6633, 0.2412, 0.659, 0.259, 0.659, 0.259, 0.5656, 0.2543, 0.5656, 0.2525, 0.6266, 0.2399, 0.6392, 0.2404, 0.5656, 0.2375, 0.5656, 0.2375, 0.5656, 0.2332, 0.568, 0.2332, 0.568, 0.2382, 0.6633, 0.2382, 0.6633, 0.2409, 0.6633, 0.2409, 0.6633, 0.2375, 0.5656, 0.2375, 0.5656, 0.2332, 0.568, 0.2332, 0.568, 0.2382, 0.6633, 0.2382, 0.6633, 0.2409, 0.6633, 0.2409, 0.6633, 0.2382, 0.6633, 0.2382, 0.6633, 0.2409, 0.6633, 0.2409, 0.6633, 0.2375, 0.5656, 0.2375, 0.5656, 0.2332, 0.568, 0.2332, 0.568, 0.2332, 0.568, 0.2332, 0.568, 0.2223, 0.568, 0.2223, 0.568, 0.2341, 0.6605, 0.2341, 0.6605, 0.2382, 0.6633, 0.2382, 0.6633, 0.1273, 0.6562, 0.1265, 0.6562, 0.1323, 0.6562, 0.1331, 0.6562, 0.1331, 0.6562, 0.1323, 0.6562, 0.1407, 0.6562, 0.1416, 0.6562, 0.1515, 0.6562, 0.1511, 0.6562, 0.175, 0.6562, 0.175, 0.6562, 0.1416, 0.6562, 0.1407, 0.6562, 0.1511, 0.6562, 0.1515, 0.6562, 0.2402, 0.5656, 0.2403, 0.5656, 0.2375, 0.5656, 0.2375, 0.5656, 0.2546, 0.5656, 0.2545, 0.5656, 0.2403, 0.5656, 0.2402, 0.5656, 0.1993, 0.568, 0.1882, 0.5611, 0.1882, 0.5611, 0.1993, 0.568, 0.1882, 0.5611, 0.161, 0.5611, 0.161, 0.5611, 0.1882, 0.5611, 0.161, 0.5611, 0.1508, 0.568, 0.1508, 0.568, 0.161, 0.5611, 0.1508, 0.568, 0.1017, 0.568, 0.1017, 0.568, 0.1508, 0.568, 0.2042, 0.568, 0.1993, 0.568, 0.1993, 0.568, 0.2042, 0.568, 0.1967, 0.5631, 0.2042, 0.568, 0.2042, 0.568, 0.1967, 0.5631, 0.2133, 0.5635, 0.1967, 0.5631, 0.1967, 0.5631, 0.2133, 0.5635, 0.2223, 0.568, 0.2133, 0.5635, 0.2133, 0.5635, 0.2223, 0.568, 0.259, 0.5656, 0.2543, 0.5656, 0.2545, 0.5656, 0.259, 0.5656, 0.259, 0.659, 0.259, 0.5656, 0.259, 0.5656, 0.259, 0.659, 0.2412, 0.659, 0.259, 0.659, 0.259, 0.659, 0.2412, 0.659, 0.2409, 0.6633, 0.2412, 0.659, 0.2412, 0.659, 0.2409, 0.6633, 0.2225, 0.6605, 0.2341, 0.6605, 0.2341, 0.6605, 0.2225, 0.6605, 0.2071, 0.6562, 0.2225, 0.6605, 0.2225, 0.6605, 0.2071, 0.6562, 0.1867, 0.6562, 0.2071, 0.6562, 0.2071, 0.6562, 0.1867, 0.6562, 0.1867, 0.6501, 0.1867, 0.6562, 0.1867, 0.6562, 0.1867, 0.6501, 0.2274, 0.6501, 0.1867, 0.6501, 0.1867, 0.6501, 0.2274, 0.6501, 0.2274, 0.647, 0.2274, 0.6501, 0.2274, 0.6501, 0.2274, 0.647, 0.1602, 0.647, 0.2274, 0.647, 0.2274, 0.647, 0.1602, 0.647, 0.1602, 0.6503, 0.1602, 0.647, 0.1602, 0.647, 0.1602, 0.6503, 0.175, 0.6503, 0.1602, 0.6503, 0.1602, 0.6503, 0.175, 0.6503, 0.175, 0.6562, 0.175, 0.6503, 0.175, 0.6503, 0.175, 0.6562, 0.1019, 0.6562, 0.1257, 0.6562, 0.1265, 0.6562, 0.1019, 0.6562, 0.1019, 0.6498, 0.1019, 0.6562, 0.1019, 0.6562, 0.1019, 0.6498, 0.09612, 0.6494, 0.1019, 0.6498, 0.1019, 0.6498, 0.09612, 0.6494, 0.09525, 0.6314, 0.09612, 0.6494, 0.09612, 0.6494, 0.09525, 0.6314, 0.1017, 0.6213, 0.09525, 0.6314, 0.09525, 0.6314, 0.1017, 0.6213, 0.1017, 0.568, 0.1017, 0.6213, 0.1017, 0.6213, 0.1017, 0.568, 0.2404, 0.5656, 0.2543, 0.5656, 0.259, 0.5656, 0.259, 0.659, 0.2412, 0.659, 0.2409, 0.6633, 0.2382, 0.6633, 0.2375, 0.5656, 0.2274, 0.647, 0.2012, 0.579, 0.2127, 0.579, 0.2127, 0.5732, 0.2133, 0.5635, 0.2223, 0.568, 0.2234, 0.5738, 0.2205, 0.5738, 0.2205, 0.5789])
me_plane_035.use_remesh_preserve_volume = False
me_plane_035.use_remesh_preserve_attributes = False
me_plane_035.use_mirror_vertex_groups = False
me_plane_035.update()
me_cube_012 = bpy.data.meshes.new('Cube.012')
me_cube_012.from_pydata([(-0.5, -0.5, 0.5), (-0.5, 0.5, 0.5), (-0.5, -0.5, -0.5), (-0.5, 0.5, -0.5), (0.5, -0.5, 0.5), (0.5, 0.5, 0.5), (0.5, -0.5, -0.5), (0.5, 0.5, -0.5)], [], [(0, 1, 3, 2), (2, 3, 7, 6), (6, 7, 5, 4), (4, 5, 1, 0), (2, 6, 4, 0), (7, 3, 1, 5)])
me_cube_012.use_remesh_preserve_volume = False
me_cube_012.use_remesh_preserve_attributes = False
me_cube_012.use_mirror_vertex_groups = False
me_cube_012.update()
me_cube_013 = bpy.data.meshes.new('Cube.013')
me_cube_013.from_pydata([(-0.5, -0.5, 0.5), (-0.5, 0.5, 0.5), (-0.5, -0.5, -0.5), (-0.5, 0.5, -0.5), (0.5, -0.5, 0.5), (0.5, 0.5, 0.5), (0.5, -0.5, -0.5), (0.5, 0.5, -0.5)], [], [(0, 1, 3, 2), (2, 3, 7, 6), (6, 7, 5, 4), (4, 5, 1, 0), (2, 6, 4, 0), (7, 3, 1, 5)])
me_cube_013.use_remesh_preserve_volume = False
me_cube_013.use_remesh_preserve_attributes = False
me_cube_013.use_mirror_vertex_groups = False
me_cube_013.update()
me_cube_014 = bpy.data.meshes.new('Cube.014')
me_cube_014.from_pydata([(-0.5, -0.5, 0.5), (-0.5, 0.5, 0.5), (-0.5, -0.5, -0.5), (-0.5, 0.5, -0.5), (0.5, -0.5, 0.5), (0.5, 0.5, 0.5), (0.5, -0.5, -0.5), (0.5, 0.5, -0.5)], [], [(0, 1, 3, 2), (2, 3, 7, 6), (6, 7, 5, 4), (4, 5, 1, 0), (2, 6, 4, 0), (7, 3, 1, 5)])
me_cube_014.use_remesh_preserve_volume = False
me_cube_014.use_remesh_preserve_attributes = False
me_cube_014.use_mirror_vertex_groups = False
me_cube_014.update()
me_cube_015 = bpy.data.meshes.new('Cube.015')
me_cube_015.from_pydata([(-0.5, -0.5, 0.5), (-0.5, 0.5, 0.5), (-0.5, -0.5, -0.5), (-0.5, 0.5, -0.5), (0.5, -0.5, 0.5), (0.5, 0.5, 0.5), (0.5, -0.5, -0.5), (0.5, 0.5, -0.5)], [], [(0, 1, 3, 2), (2, 3, 7, 6), (6, 7, 5, 4), (4, 5, 1, 0), (2, 6, 4, 0), (7, 3, 1, 5)])
me_cube_015.use_remesh_preserve_volume = False
me_cube_015.use_remesh_preserve_attributes = False
me_cube_015.use_mirror_vertex_groups = False
me_cube_015.update()
me_plane_036 = bpy.data.meshes.new('Plane.036')
me_plane_036.from_pydata([(0.1024, 0.4972, 0.4654), (-0.07525, 0.4972, 0.4654), (-0.1314, 0.4575, 0.4654), (-0.4796, 0.4575, 0.4654), (0.185, 0.4523, 0.4654), (0.4475, 0.4523, 0.4654), (0.4785, 0.4089, 0.4654), (0.5148, 0.4089, 0.4654), (0.5148, 0.01963, 0.4654), (0.47, -0.02168, 0.4654), (0.47, -0.3096, 0.4654), (0.5121, -0.379, 0.4654), (0.5121, -0.4932, 0.4654), (0.1393, -0.4932, 0.4654), (0.01503, -0.4331, 0.4654), (-0.2644, -0.4331, 0.4654), (-0.3113, -0.4919, 0.4654), (-0.4508, -0.4919, 0.4654), (-0.4759, -0.4708, 0.4654), (-0.4759, -0.07143, 0.4654), (-0.4461, -0.0595, 0.4654), (-0.4461, 0.04194, 0.4654), (-0.4796, 0.09472, 0.4654), (0.05867, 0.4371, 0.4654), (0.2045, 0.2864, 0.4654), (0.3138, 0.2794, 0.4654), (0.1631, 0.435, 0.4654), (0.2271, 0.4125, 0.4654), (0.2995, 0.3385, 0.4654), (0.4866, 0.3379, 0.4654), (0.4225, 0.4076, 0.4654), (0.03762, 0.4086, 0.4654), (0.05502, 0.4086, 0.4654), (0.1617, 0.2857, 0.4654), (0.1791, 0.2857, 0.4654), (-0.4759, -0.2522, 0.4654), (-0.03593, -0.2522, 0.4654), (-0.03593, -0.1412, 0.4654), (-0.4778, -0.1412, 0.4654), (-0.4778, -0.1263, 0.4654), (-0.09626, -0.1263, 0.4654), (-0.09626, -0.1028, 0.4654), (-0.477, -0.1028, 0.4654), (0.1365, 0.214, 0.4654), (0.1291, 0.193, 0.4654), (0.1153, 0.1538, 0.4654), (0.108, 0.133, 0.4654), (-0.4796, 0.3767, 0.4654), (-0.4796, 0.329, 0.4654), (-0.4796, 0.2676, 0.4654), (-0.4796, 0.1618, 0.4654), (0.1678, 0.2196, 0.4654), (0.4545, 0.2196, 0.4654), (0.4545, 0.2005, 0.4654), (0.167, 0.2005, 0.4654), (0.1324, 0.1569, 0.4654), (0.1316, 0.1377, 0.4654), (-0.456, -0.2773, 0.4654), (0.108, -0.2782, 0.4654), (0.108, -0.297, 0.4654), (-0.4555, -0.297, 0.4654), (-0.4196, -0.3104, 0.4654), (0.4225, -0.3137, 0.4654), (0.4225, -0.3903, 0.4654), (-0.4188, -0.3903, 0.4654), (-0.112, 0.2557, 0.4654), (-0.1107, 0.2289, 0.4654), (-0.111, 0.3375, 0.4654), (-0.111, 0.2801, 0.4654), (-0.3508, 0.2322, 0.4654), (-0.3517, 0.2087, 0.4654), (-0.3397, 0.3767, 0.4654), (-0.3378, 0.3297, 0.4654), (-0.1958, 0.1627, 0.4654), (-0.1964, 0.1384, 0.4654), (-0.1958, 0.1063, 0.4654), (-0.1964, 0.08203, 0.4654), (0.1024, 0.4972, -3.099e-08), (-0.07525, 0.4972, -3.099e-08), (-0.1314, 0.4575, -2.926e-08), (-0.4796, 0.4575, -2.926e-08), (0.185, 0.4523, -2.902e-08), (0.4475, 0.4523, -2.902e-08), (0.4785, 0.4089, -2.713e-08), (0.5148, 0.4089, -2.713e-08), (0.5148, 0.01963, -1.011e-08), (0.47, -0.02168, -8.308e-09), (0.47, -0.3096, 4.277e-09), (0.5121, -0.379, 7.05e-09), (0.5121, -0.4932, 1.204e-08), (0.1393, -0.4932, 1.204e-08), (0.01503, -0.4331, 9.414e-09), (-0.2644, -0.4331, 9.414e-09), (-0.3113, -0.4919, 1.198e-08), (-0.4508, -0.4919, 1.198e-08), (-0.4759, -0.4708, 1.106e-08), (-0.4759, -0.07143, -6.133e-09), (-0.4461, -0.0595, -6.655e-09), (-0.4461, 0.04194, -1.109e-08), (-0.4796, 0.09472, -1.34e-08), (0.05867, 0.4371, -2.836e-08), (0.2045, 0.2864, -2.178e-08), (0.3138, 0.2794, -2.147e-08), (0.1631, 0.435, -2.827e-08), (0.2271, 0.4125, -2.729e-08), (0.2995, 0.3385, -2.405e-08), (0.4866, 0.3379, -2.403e-08), (0.4225, 0.4076, -2.707e-08), (0.03762, 0.4086, -2.712e-08), (0.05502, 0.4086, -2.712e-08), (0.1617, 0.2857, -2.174e-08), (0.1791, 0.2857, -2.174e-08), (-0.4759, -0.2522, 1.77e-09), (-0.03593, -0.2522, 1.77e-09), (-0.03593, -0.1412, -3.082e-09), (-0.4778, -0.1412, -3.082e-09), (-0.4778, -0.1263, -3.733e-09), (-0.09626, -0.1263, -3.733e-09), (-0.09626, -0.1028, -4.76e-09), (-0.477, -0.1028, -4.76e-09), (0.1024, 0.4972, -0.4654), (-0.07525, 0.4972, -0.4654), (-0.1314, 0.4575, -0.4654), (-0.4796, 0.4575, -0.4654), (0.185, 0.4523, -0.4654), (0.4475, 0.4523, -0.4654), (0.4785, 0.4089, -0.4654), (0.5148, 0.4089, -0.4654), (0.5148, 0.01963, -0.4654), (0.47, -0.02168, -0.4654), (0.47, -0.3096, -0.4654), (0.5121, -0.379, -0.4654), (0.5121, -0.4932, -0.4654), (0.1393, -0.4932, -0.4654), (0.01503, -0.4331, -0.4654), (-0.2644, -0.4331, -0.4654), (-0.3113, -0.4919, -0.4654), (-0.4508, -0.4919, -0.4654), (-0.4759, -0.4708, -0.4654), (-0.4759, -0.07143, -0.4654), (-0.4461, -0.0595, -0.4654), (-0.4461, 0.04194, -0.4654), (-0.4796, 0.09472, -0.4654), (0.05867, 0.4371, -0.4654), (0.2045, 0.2864, -0.4654), (0.3138, 0.2794, -0.4654), (0.1631, 0.435, -0.4654), (0.2271, 0.4125, -0.4654), (0.2995, 0.3385, -0.4654), (0.4866, 0.3379, -0.4654), (0.4225, 0.4076, -0.4654), (0.03762, 0.4086, -0.4654), (0.05502, 0.4086, -0.4654), (0.1617, 0.2857, -0.4654), (0.1791, 0.2857, -0.4654), (-0.4759, -0.2522, -0.4654), (-0.03593, -0.2522, -0.4654), (-0.03593, -0.1412, -0.4654), (-0.4778, -0.1412, -0.4654), (-0.4778, -0.1263, -0.4654), (-0.09626, -0.1263, -0.4654), (-0.09626, -0.1028, -0.4654), (-0.477, -0.1028, -0.4654), (-0.4796, 0.3767, -2.572e-08), (-0.4796, 0.329, -2.364e-08), (-0.4796, 0.2676, -2.095e-08), (-0.4796, 0.1618, -1.633e-08), (0.1365, 0.214, -0.4654), (0.1291, 0.193, -0.4654), (0.1153, 0.1538, -0.4654), (0.108, 0.133, -0.4654), (-0.4796, 0.3767, -0.4654), (-0.4796, 0.329, -0.4654), (-0.4796, 0.2676, -0.4654), (-0.4796, 0.1618, -0.4654), (0.1678, 0.2196, -0.4654), (0.4545, 0.2196, -0.4654), (0.4545, 0.2005, -0.4654), (0.167, 0.2005, -0.4654), (0.1324, 0.1569, -0.4654), (0.1316, 0.1377, -0.4654), (-0.456, -0.2773, -0.4654), (0.108, -0.2782, -0.4654), (0.108, -0.297, -0.4654), (-0.4555, -0.297, -0.4654), (-0.4196, -0.3104, -0.4654), (0.4225, -0.3137, -0.4654), (0.4225, -0.3903, -0.4654), (-0.4188, -0.3903, -0.4654), (-0.112, 0.2557, -0.4654), (-0.1107, 0.2289, -0.4654), (-0.111, 0.3375, -0.4654), (-0.111, 0.2801, -0.4654), (-0.3508, 0.2322, -0.4654), (-0.3517, 0.2087, -0.4654), (-0.3397, 0.3767, -0.4654), (-0.3378, 0.3297, -0.4654), (-0.1958, 0.1627, -0.4654), (-0.1964, 0.1384, -0.4654), (-0.1958, 0.1063, -0.4654), (-0.1964, 0.08203, -0.4654)], [], [(7, 6, 5, 4, 27, 30, 29, 28, 25, 24, 23, 32, 34, 33, 43, 51, 52, 53, 54, 44, 45, 55, 56, 46, 37, 36, 35, 57, 58, 59, 60, 61, 62, 10, 9, 8), (37, 46, 76, 75, 45, 44, 74, 73, 43, 33, 31, 32, 23, 26, 25, 28, 27, 4, 0, 1, 2, 3, 47, 71, 72, 48, 49, 67, 68, 69, 70, 65, 66, 50, 22, 21, 20, 19, 42, 41, 40, 39, 38), (77, 0, 4, 81), (78, 1, 0, 77), (79, 2, 1, 78), (80, 3, 2, 79), (81, 4, 5, 82), (82, 5, 6, 83), (83, 6, 7, 84), (84, 7, 8, 85), (85, 8, 9, 86), (86, 9, 10, 87), (87, 10, 11, 88), (88, 11, 12, 89), (89, 12, 13, 90), (90, 13, 14, 91), (91, 14, 15, 92), (92, 15, 16, 93), (93, 16, 17, 94), (94, 17, 18, 95), (95, 18, 35, 112), (96, 19, 20, 97), (97, 20, 21, 98), (98, 21, 22, 99), (99, 22, 50, 166), (100, 23, 24, 101), (101, 24, 25, 102), (102, 25, 26, 103), (103, 26, 23, 100), (104, 27, 28, 105), (105, 28, 29, 106), (106, 29, 30, 107), (107, 30, 27, 104), (109, 32, 31, 108), (110, 33, 34, 111), (111, 34, 32, 109), (108, 31, 33, 110), (112, 35, 36, 113), (113, 36, 37, 114), (114, 37, 38, 115), (115, 38, 39, 116), (116, 39, 40, 117), (117, 40, 41, 118), (118, 41, 42, 119), (119, 42, 19, 96), (10, 62, 63, 64, 61, 60, 57, 35, 18, 17, 16, 15, 14, 13, 12, 11), (64, 63, 62, 61), (60, 59, 58, 57), (46, 56, 55, 45), (44, 54, 53, 52, 51, 43), (166, 50, 49, 165), (165, 49, 48, 164), (164, 48, 47, 163), (163, 47, 3, 80), (50, 66, 65, 70, 69, 68, 67, 49), (48, 72, 71, 47), (43, 73, 74, 44), (45, 75, 76, 46), (127, 128, 129, 130, 186, 185, 184, 183, 182, 181, 155, 156, 157, 170, 180, 179, 169, 168, 178, 177, 176, 175, 167, 153, 154, 152, 143, 144, 145, 148, 149, 150, 147, 124, 125, 126), (157, 158, 159, 160, 161, 162, 139, 140, 141, 142, 174, 190, 189, 194, 193, 192, 191, 173, 172, 196, 195, 171, 123, 122, 121, 120, 124, 147, 148, 145, 146, 143, 152, 151, 153, 167, 197, 198, 168, 169, 199, 200, 170), (77, 81, 124, 120), (78, 77, 120, 121), (79, 78, 121, 122), (80, 79, 122, 123), (81, 82, 125, 124), (82, 83, 126, 125), (83, 84, 127, 126), (84, 85, 128, 127), (85, 86, 129, 128), (86, 87, 130, 129), (87, 88, 131, 130), (88, 89, 132, 131), (89, 90, 133, 132), (90, 91, 134, 133), (91, 92, 135, 134), (92, 93, 136, 135), (93, 94, 137, 136), (94, 95, 138, 137), (95, 112, 155, 138), (96, 97, 140, 139), (97, 98, 141, 140), (98, 99, 142, 141), (99, 166, 174, 142), (100, 101, 144, 143), (101, 102, 145, 144), (102, 103, 146, 145), (103, 100, 143, 146), (104, 105, 148, 147), (105, 106, 149, 148), (106, 107, 150, 149), (107, 104, 147, 150), (109, 108, 151, 152), (110, 111, 154, 153), (111, 109, 152, 154), (108, 110, 153, 151), (112, 113, 156, 155), (113, 114, 157, 156), (114, 115, 158, 157), (115, 116, 159, 158), (116, 117, 160, 159), (117, 118, 161, 160), (118, 119, 162, 161), (119, 96, 139, 162), (130, 131, 132, 133, 134, 135, 136, 137, 138, 155, 181, 184, 185, 188, 187, 186), (188, 185, 186, 187), (184, 181, 182, 183), (170, 169, 179, 180), (168, 167, 175, 176, 177, 178), (166, 165, 173, 174), (165, 164, 172, 173), (164, 163, 171, 172), (163, 80, 123, 171), (174, 173, 191, 192, 193, 194, 189, 190), (172, 171, 195, 196), (167, 168, 198, 197), (169, 170, 200, 199)])
_uv = me_plane_036.uv_layers.new(name='UVMap')
_uv.uv.foreach_set('vector', [0.1053, 0.9526, 0.1053, 0.949, 0.09821, 0.9459, 0.09821, 0.92, 0.1047, 0.9241, 0.1055, 0.9435, 0.1169, 0.9498, 0.1168, 0.9313, 0.1264, 0.9327, 0.1253, 0.9219, 0.1007, 0.9075, 0.1053, 0.9071, 0.1254, 0.9194, 0.1254, 0.9177, 0.1371, 0.9152, 0.1362, 0.9183, 0.1362, 0.9466, 0.1393, 0.9466, 0.1393, 0.9182, 0.1405, 0.9144, 0.1469, 0.9131, 0.1464, 0.9148, 0.1495, 0.9147, 0.1503, 0.9124, 0.195, 0.8981, 0.2131, 0.8981, 0.2131, 0.8546, 0.2172, 0.8566, 0.2174, 0.9124, 0.2205, 0.9124, 0.2205, 0.8566, 0.2226, 0.8602, 0.2232, 0.9435, 0.2225, 0.9482, 0.1755, 0.9482, 0.1688, 0.9526, 0.195, 0.8981, 0.1503, 0.9124, 0.1586, 0.8823, 0.1547, 0.8823, 0.1469, 0.9131, 0.1405, 0.9144, 0.1494, 0.8823, 0.1454, 0.8823, 0.1371, 0.9152, 0.1254, 0.9177, 0.1053, 0.9054, 0.1053, 0.9071, 0.1007, 0.9075, 0.101, 0.9178, 0.1264, 0.9327, 0.1168, 0.9313, 0.1047, 0.9241, 0.09821, 0.92, 0.09088, 0.9118, 0.09088, 0.8942, 0.09735, 0.8887, 0.09735, 0.8543, 0.1105, 0.8543, 0.1105, 0.8681, 0.1182, 0.8683, 0.1183, 0.8543, 0.1283, 0.8543, 0.1169, 0.8907, 0.1263, 0.8907, 0.1341, 0.867, 0.1379, 0.8669, 0.1303, 0.8906, 0.1346, 0.8907, 0.1456, 0.8543, 0.1565, 0.8543, 0.1652, 0.8576, 0.1817, 0.8576, 0.1836, 0.8546, 0.1888, 0.8545, 0.1888, 0.8922, 0.1926, 0.8922, 0.1926, 0.8544, 0.195, 0.8544, 0.09088, 0.9118, 0.09088, 0.9118, 0.09821, 0.92, 0.09821, 0.92, 0.09088, 0.8942, 0.09088, 0.8942, 0.09088, 0.9118, 0.09088, 0.9118, 0.09735, 0.8887, 0.09735, 0.8887, 0.09088, 0.8942, 0.09088, 0.8942, 0.09735, 0.8543, 0.09735, 0.8543, 0.09735, 0.8887, 0.09735, 0.8887, 0.09821, 0.92, 0.09821, 0.92, 0.09821, 0.9459, 0.09821, 0.9459, 0.09821, 0.9459, 0.09821, 0.9459, 0.1053, 0.949, 0.1053, 0.949, 0.1053, 0.949, 0.1053, 0.949, 0.1053, 0.9526, 0.1053, 0.9526, 0.1053, 0.9526, 0.1053, 0.9526, 0.1688, 0.9526, 0.1688, 0.9526, 0.1688, 0.9526, 0.1688, 0.9526, 0.1755, 0.9482, 0.1755, 0.9482, 0.1755, 0.9482, 0.1755, 0.9482, 0.2225, 0.9482, 0.2225, 0.9482, 0.2225, 0.9482, 0.2225, 0.9482, 0.2338, 0.9523, 0.2338, 0.9523, 0.2338, 0.9523, 0.2338, 0.9523, 0.2525, 0.9523, 0.2525, 0.9523, 0.2525, 0.9523, 0.2525, 0.9523, 0.2525, 0.9155, 0.2525, 0.9155, 0.2525, 0.9155, 0.2525, 0.9155, 0.2427, 0.9032, 0.2427, 0.9032, 0.2427, 0.9032, 0.2427, 0.9032, 0.2427, 0.8755, 0.2427, 0.8755, 0.2427, 0.8755, 0.2427, 0.8755, 0.2523, 0.8709, 0.2523, 0.8709, 0.2523, 0.8709, 0.2523, 0.8709, 0.2523, 0.8571, 0.2523, 0.8571, 0.2523, 0.8571, 0.2523, 0.8571, 0.2488, 0.8546, 0.2488, 0.8546, 0.2488, 0.8546, 0.2488, 0.8546, 0.2131, 0.8546, 0.2131, 0.8546, 0.1836, 0.8546, 0.1836, 0.8546, 0.1817, 0.8576, 0.1817, 0.8576, 0.1817, 0.8576, 0.1817, 0.8576, 0.1652, 0.8576, 0.1652, 0.8576, 0.1652, 0.8576, 0.1652, 0.8576, 0.1565, 0.8543, 0.1565, 0.8543, 0.1565, 0.8543, 0.1565, 0.8543, 0.1456, 0.8543, 0.1456, 0.8543, 0.1007, 0.9075, 0.1007, 0.9075, 0.1253, 0.9219, 0.1253, 0.9219, 0.1253, 0.9219, 0.1253, 0.9219, 0.1264, 0.9327, 0.1264, 0.9327, 0.1264, 0.9327, 0.1264, 0.9327, 0.101, 0.9178, 0.101, 0.9178, 0.101, 0.9178, 0.101, 0.9178, 0.1007, 0.9075, 0.1007, 0.9075, 0.1047, 0.9241, 0.1047, 0.9241, 0.1168, 0.9313, 0.1168, 0.9313, 0.1168, 0.9313, 0.1168, 0.9313, 0.1169, 0.9498, 0.1169, 0.9498, 0.1169, 0.9498, 0.1169, 0.9498, 0.1055, 0.9435, 0.1055, 0.9435, 0.1055, 0.9435, 0.1055, 0.9435, 0.1047, 0.9241, 0.1047, 0.9241, 0.1053, 0.9071, 0.1053, 0.9071, 0.1053, 0.9054, 0.1053, 0.9054, 0.1254, 0.9177, 0.1254, 0.9177, 0.1254, 0.9194, 0.1254, 0.9194, 0.1254, 0.9194, 0.1254, 0.9194, 0.1053, 0.9071, 0.1053, 0.9071, 0.1053, 0.9054, 0.1053, 0.9054, 0.1254, 0.9177, 0.1254, 0.9177, 0.2131, 0.8546, 0.2131, 0.8546, 0.2131, 0.8981, 0.2131, 0.8981, 0.2131, 0.8981, 0.2131, 0.8981, 0.195, 0.8981, 0.195, 0.8981, 0.195, 0.8981, 0.195, 0.8981, 0.195, 0.8544, 0.195, 0.8544, 0.195, 0.8544, 0.195, 0.8544, 0.1926, 0.8544, 0.1926, 0.8544, 0.1926, 0.8544, 0.1926, 0.8544, 0.1926, 0.8922, 0.1926, 0.8922, 0.1926, 0.8922, 0.1926, 0.8922, 0.1888, 0.8922, 0.1888, 0.8922, 0.1888, 0.8922, 0.1888, 0.8922, 0.1888, 0.8545, 0.1888, 0.8545, 0.1888, 0.8545, 0.1888, 0.8545, 0.1836, 0.8546, 0.1836, 0.8546, 0.2225, 0.9482, 0.2232, 0.9435, 0.2357, 0.9435, 0.2357, 0.8603, 0.2226, 0.8602, 0.2205, 0.8566, 0.2172, 0.8566, 0.2131, 0.8546, 0.2488, 0.8546, 0.2523, 0.8571, 0.2523, 0.8709, 0.2427, 0.8755, 0.2427, 0.9032, 0.2525, 0.9155, 0.2525, 0.9523, 0.2338, 0.9523, 0.2357, 0.8603, 0.2357, 0.9435, 0.2232, 0.9435, 0.2226, 0.8602, 0.2205, 0.8566, 0.2205, 0.9124, 0.2174, 0.9124, 0.2172, 0.8566, 0.1503, 0.9124, 0.1495, 0.9147, 0.1464, 0.9148, 0.1469, 0.9131, 0.1405, 0.9144, 0.1393, 0.9182, 0.1393, 0.9466, 0.1362, 0.9466, 0.1362, 0.9183, 0.1371, 0.9152, 0.1456, 0.8543, 0.1456, 0.8543, 0.1283, 0.8543, 0.1283, 0.8543, 0.1283, 0.8543, 0.1283, 0.8543, 0.1183, 0.8543, 0.1183, 0.8543, 0.1183, 0.8543, 0.1183, 0.8543, 0.1105, 0.8543, 0.1105, 0.8543, 0.1105, 0.8543, 0.1105, 0.8543, 0.09735, 0.8543, 0.09735, 0.8543, 0.1456, 0.8543, 0.1346, 0.8907, 0.1303, 0.8906, 0.1379, 0.8669, 0.1341, 0.867, 0.1263, 0.8907, 0.1169, 0.8907, 0.1283, 0.8543, 0.1183, 0.8543, 0.1182, 0.8683, 0.1105, 0.8681, 0.1105, 0.8543, 0.1371, 0.9152, 0.1454, 0.8823, 0.1494, 0.8823, 0.1405, 0.9144, 0.1469, 0.9131, 0.1547, 0.8823, 0.1586, 0.8823, 0.1503, 0.9124, 0.1053, 0.9526, 0.1688, 0.9526, 0.1755, 0.9482, 0.2225, 0.9482, 0.2232, 0.9435, 0.2226, 0.8602, 0.2205, 0.8566, 0.2205, 0.9124, 0.2174, 0.9124, 0.2172, 0.8566, 0.2131, 0.8546, 0.2131, 0.8981, 0.195, 0.8981, 0.1503, 0.9124, 0.1495, 0.9147, 0.1464, 0.9148, 0.1469, 0.9131, 0.1405, 0.9144, 0.1393, 0.9182, 0.1393, 0.9466, 0.1362, 0.9466, 0.1362, 0.9183, 0.1371, 0.9152, 0.1254, 0.9177, 0.1254, 0.9194, 0.1053, 0.9071, 0.1007, 0.9075, 0.1253, 0.9219, 0.1264, 0.9327, 0.1168, 0.9313, 0.1169, 0.9498, 0.1055, 0.9435, 0.1047, 0.9241, 0.09821, 0.92, 0.09821, 0.9459, 0.1053, 0.949, 0.195, 0.8981, 0.195, 0.8544, 0.1926, 0.8544, 0.1926, 0.8922, 0.1888, 0.8922, 0.1888, 0.8545, 0.1836, 0.8546, 0.1817, 0.8576, 0.1652, 0.8576, 0.1565, 0.8543, 0.1456, 0.8543, 0.1346, 0.8907, 0.1303, 0.8906, 0.1379, 0.8669, 0.1341, 0.867, 0.1263, 0.8907, 0.1169, 0.8907, 0.1283, 0.8543, 0.1183, 0.8543, 0.1182, 0.8683, 0.1105, 0.8681, 0.1105, 0.8543, 0.09735, 0.8543, 0.09735, 0.8887, 0.09088, 0.8942, 0.09088, 0.9118, 0.09821, 0.92, 0.1047, 0.9241, 0.1168, 0.9313, 0.1264, 0.9327, 0.101, 0.9178, 0.1007, 0.9075, 0.1053, 0.9071, 0.1053, 0.9054, 0.1254, 0.9177, 0.1371, 0.9152, 0.1454, 0.8823, 0.1494, 0.8823, 0.1405, 0.9144, 0.1469, 0.9131, 0.1547, 0.8823, 0.1586, 0.8823, 0.1503, 0.9124, 0.09088, 0.9118, 0.09821, 0.92, 0.09821, 0.92, 0.09088, 0.9118, 0.09088, 0.8942, 0.09088, 0.9118, 0.09088, 0.9118, 0.09088, 0.8942, 0.09735, 0.8887, 0.09088, 0.8942, 0.09088, 0.8942, 0.09735, 0.8887, 0.09735, 0.8543, 0.09735, 0.8887, 0.09735, 0.8887, 0.09735, 0.8543, 0.09821, 0.92, 0.09821, 0.9459, 0.09821, 0.9459, 0.09821, 0.92, 0.09821, 0.9459, 0.1053, 0.949, 0.1053, 0.949, 0.09821, 0.9459, 0.1053, 0.949, 0.1053, 0.9526, 0.1053, 0.9526, 0.1053, 0.949, 0.1053, 0.9526, 0.1688, 0.9526, 0.1688, 0.9526, 0.1053, 0.9526, 0.1688, 0.9526, 0.1755, 0.9482, 0.1755, 0.9482, 0.1688, 0.9526, 0.1755, 0.9482, 0.2225, 0.9482, 0.2225, 0.9482, 0.1755, 0.9482, 0.2225, 0.9482, 0.2338, 0.9523, 0.2338, 0.9523, 0.2225, 0.9482, 0.2338, 0.9523, 0.2525, 0.9523, 0.2525, 0.9523, 0.2338, 0.9523, 0.2525, 0.9523, 0.2525, 0.9155, 0.2525, 0.9155, 0.2525, 0.9523, 0.2525, 0.9155, 0.2427, 0.9032, 0.2427, 0.9032, 0.2525, 0.9155, 0.2427, 0.9032, 0.2427, 0.8755, 0.2427, 0.8755, 0.2427, 0.9032, 0.2427, 0.8755, 0.2523, 0.8709, 0.2523, 0.8709, 0.2427, 0.8755, 0.2523, 0.8709, 0.2523, 0.8571, 0.2523, 0.8571, 0.2523, 0.8709, 0.2523, 0.8571, 0.2488, 0.8546, 0.2488, 0.8546, 0.2523, 0.8571, 0.2488, 0.8546, 0.2131, 0.8546, 0.2131, 0.8546, 0.2488, 0.8546, 0.1836, 0.8546, 0.1817, 0.8576, 0.1817, 0.8576, 0.1836, 0.8546, 0.1817, 0.8576, 0.1652, 0.8576, 0.1652, 0.8576, 0.1817, 0.8576, 0.1652, 0.8576, 0.1565, 0.8543, 0.1565, 0.8543, 0.1652, 0.8576, 0.1565, 0.8543, 0.1456, 0.8543, 0.1456, 0.8543, 0.1565, 0.8543, 0.1007, 0.9075, 0.1253, 0.9219, 0.1253, 0.9219, 0.1007, 0.9075, 0.1253, 0.9219, 0.1264, 0.9327, 0.1264, 0.9327, 0.1253, 0.9219, 0.1264, 0.9327, 0.101, 0.9178, 0.101, 0.9178, 0.1264, 0.9327, 0.101, 0.9178, 0.1007, 0.9075, 0.1007, 0.9075, 0.101, 0.9178, 0.1047, 0.9241, 0.1168, 0.9313, 0.1168, 0.9313, 0.1047, 0.9241, 0.1168, 0.9313, 0.1169, 0.9498, 0.1169, 0.9498, 0.1168, 0.9313, 0.1169, 0.9498, 0.1055, 0.9435, 0.1055, 0.9435, 0.1169, 0.9498, 0.1055, 0.9435, 0.1047, 0.9241, 0.1047, 0.9241, 0.1055, 0.9435, 0.1053, 0.9071, 0.1053, 0.9054, 0.1053, 0.9054, 0.1053, 0.9071, 0.1254, 0.9177, 0.1254, 0.9194, 0.1254, 0.9194, 0.1254, 0.9177, 0.1254, 0.9194, 0.1053, 0.9071, 0.1053, 0.9071, 0.1254, 0.9194, 0.1053, 0.9054, 0.1254, 0.9177, 0.1254, 0.9177, 0.1053, 0.9054, 0.2131, 0.8546, 0.2131, 0.8981, 0.2131, 0.8981, 0.2131, 0.8546, 0.2131, 0.8981, 0.195, 0.8981, 0.195, 0.8981, 0.2131, 0.8981, 0.195, 0.8981, 0.195, 0.8544, 0.195, 0.8544, 0.195, 0.8981, 0.195, 0.8544, 0.1926, 0.8544, 0.1926, 0.8544, 0.195, 0.8544, 0.1926, 0.8544, 0.1926, 0.8922, 0.1926, 0.8922, 0.1926, 0.8544, 0.1926, 0.8922, 0.1888, 0.8922, 0.1888, 0.8922, 0.1926, 0.8922, 0.1888, 0.8922, 0.1888, 0.8545, 0.1888, 0.8545, 0.1888, 0.8922, 0.1888, 0.8545, 0.1836, 0.8546, 0.1836, 0.8546, 0.1888, 0.8545, 0.2225, 0.9482, 0.2338, 0.9523, 0.2525, 0.9523, 0.2525, 0.9155, 0.2427, 0.9032, 0.2427, 0.8755, 0.2523, 0.8709, 0.2523, 0.8571, 0.2488, 0.8546, 0.2131, 0.8546, 0.2172, 0.8566, 0.2205, 0.8566, 0.2226, 0.8602, 0.2357, 0.8603, 0.2357, 0.9435, 0.2232, 0.9435, 0.2357, 0.8603, 0.2226, 0.8602, 0.2232, 0.9435, 0.2357, 0.9435, 0.2205, 0.8566, 0.2172, 0.8566, 0.2174, 0.9124, 0.2205, 0.9124, 0.1503, 0.9124, 0.1469, 0.9131, 0.1464, 0.9148, 0.1495, 0.9147, 0.1405, 0.9144, 0.1371, 0.9152, 0.1362, 0.9183, 0.1362, 0.9466, 0.1393, 0.9466, 0.1393, 0.9182, 0.1456, 0.8543, 0.1283, 0.8543, 0.1283, 0.8543, 0.1456, 0.8543, 0.1283, 0.8543, 0.1183, 0.8543, 0.1183, 0.8543, 0.1283, 0.8543, 0.1183, 0.8543, 0.1105, 0.8543, 0.1105, 0.8543, 0.1183, 0.8543, 0.1105, 0.8543, 0.09735, 0.8543, 0.09735, 0.8543, 0.1105, 0.8543, 0.1456, 0.8543, 0.1283, 0.8543, 0.1169, 0.8907, 0.1263, 0.8907, 0.1341, 0.867, 0.1379, 0.8669, 0.1303, 0.8906, 0.1346, 0.8907, 0.1183, 0.8543, 0.1105, 0.8543, 0.1105, 0.8681, 0.1182, 0.8683, 0.1371, 0.9152, 0.1405, 0.9144, 0.1494, 0.8823, 0.1454, 0.8823, 0.1469, 0.9131, 0.1503, 0.9124, 0.1586, 0.8823, 0.1547, 0.8823])
me_plane_036.use_remesh_preserve_volume = False
me_plane_036.use_remesh_preserve_attributes = False
me_plane_036.use_mirror_vertex_groups = False
me_plane_036.update()

# ---- objects
ob_i_3 = bpy.data.objects.new('I 3', me_plane_033)
ob_i_2 = bpy.data.objects.new('I 2', me_plane_034)
ob_i_1 = bpy.data.objects.new('I 1', me_plane_035)
ob_cube_012 = bpy.data.objects.new('Cube.012', me_cube_012)
ob_cube_013 = bpy.data.objects.new('Cube.013', me_cube_013)
ob_cube_014 = bpy.data.objects.new('Cube.014', me_cube_014)
ob_cube_015 = bpy.data.objects.new('Cube.015', me_cube_015)
ob_i_4 = bpy.data.objects.new('I 4', me_plane_036)

# ---- transforms, parenting, visibility, modifiers, constraints
ob_i_3.location = (0.003733, 0.02369, -0.003585)
ob_i_3.lineart.crease_threshold = 0.0
_vg = ob_i_3.vertex_groups.new(name='Group')
ob_i_2.location = (-0.9811, -0.0007124, -0.003585)
ob_i_2.lineart.crease_threshold = 0.0
_vg = ob_i_2.vertex_groups.new(name='Group')
ob_i_1.location = (-2.011, -0.02134, -0.006501)
ob_i_1.lineart.crease_threshold = 0.0
_vg = ob_i_1.vertex_groups.new(name='Group')
ob_cube_012.location = (1.0, 0.004206, -0.009002)
ob_cube_012.display_type = 'WIRE'
ob_cube_012.lineart.crease_threshold = 0.0
ob_cube_013.location = (-2.0, 0.004206, -0.009002)
ob_cube_013.display_type = 'BOUNDS'
ob_cube_013.lineart.crease_threshold = 0.0
ob_cube_014.location = (-1.0, 0.004206, -0.009002)
ob_cube_014.display_type = 'BOUNDS'
ob_cube_014.lineart.crease_threshold = 0.0
ob_cube_015.location = (-5.96e-08, 0.004206, -0.009002)
ob_cube_015.display_type = 'WIRE'
ob_cube_015.lineart.crease_threshold = 0.0
ob_i_4.location = (0.9824, 0.001729, -0.003585)
ob_i_4.lineart.crease_threshold = 0.0
_vg = ob_i_4.vertex_groups.new(name='Group')

# ---- collection membership
col_collection_2_004.objects.link(ob_i_3)
col_collection_2_004.objects.link(ob_i_2)
col_collection_2_004.objects.link(ob_i_1)
col_collection_2_004.objects.link(ob_cube_012)
col_collection_2_004.objects.link(ob_cube_013)
col_collection_2_004.objects.link(ob_cube_014)
col_collection_2_004.objects.link(ob_cube_015)
col_collection_2_004.objects.link(ob_i_4)

# ---- scene / render settings (as saved in the file)
scene.frame_start = 1; scene.frame_end = 250; scene.frame_set(1)
scene.render.engine = 'BLENDER_EEVEE_NEXT'
scene.render.image_settings.exr_codec = 'NONE'
scene.render.resolution_percentage = 50
scene.render.dither_intensity = 0.0
scene.render.simplify_subdivision_render = 0
scene.render.simplify_child_particles_render = 0.0
scene.cycles.use_denoising = False
scene.cycles.samples = 128
scene.cycles.sampling_pattern = 'TABULATED_SOBOL'
scene.cycles.use_adaptive_sampling = False
scene.cycles.use_light_tree = False
scene.cycles.blur_glossy = 0.0
scene.cycles.sample_clamp_indirect = 0.0
scene.view_settings.view_transform = 'Standard'
bpy.context.view_layer.update()

# ---- added for rendering (the .blend has no active camera and no usable light): camera, sun + grey world if the file has none
cam_auto = bpy.data.cameras.new('AutoCamera')
cam_auto.lens = 50.0
cam_auto.sensor_width = 36.0
cam_auto.clip_end = 1000.0
ob_auto_camera = bpy.data.objects.new('AutoCamera', cam_auto)
scene.collection.objects.link(ob_auto_camera)
ob_auto_camera.location = (3.42606, -4.70554, 3.13185)
ob_auto_camera.rotation_euler = (1.09748, -7.21219e-08, 0.694738)
scene.camera = ob_auto_camera
light_auto_sun = bpy.data.lights.new('AutoSun', 'SUN')
light_auto_sun.energy = 3.0
light_auto_sun.angle = 0.0523599
ob_auto_sun = bpy.data.objects.new('AutoSun', light_auto_sun)
scene.collection.objects.link(ob_auto_sun)
ob_auto_sun.rotation_euler = (0.872665, 0.174533, 0.523599)
if scene.world is None:
    world_auto = bpy.data.worlds.new('AutoWorld')
    world_auto.color = (0.3, 0.3, 0.3)
    scene.world = world_auto
bpy.context.view_layer.update()
